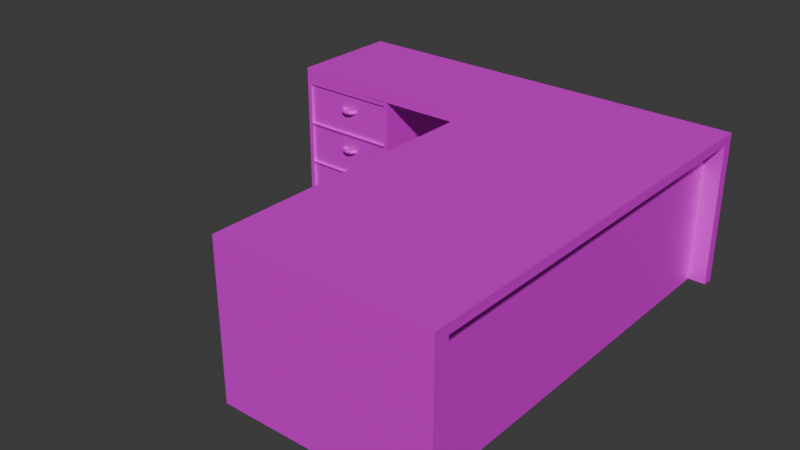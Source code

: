 # Source: desk.blend  (saved by Blender 4.0.36; exported with 4.5.12 LTS)
import bpy
from mathutils import Matrix  # noqa: F401  (used for matrix-valued properties, if any)

bpy.ops.wm.read_factory_settings(use_empty=True)
scene = bpy.context.scene
scene.name = 'Scene'

# ---- collections
col_collection = bpy.data.collections.new('Collection'); scene.collection.children.link(col_collection)

# ---- images (referenced by path relative to the original .blend; pixels are not part of the script)
import os
ASSET_DIR = os.environ.get("B2B_ASSET_DIR", "")  # directory of the original .blend (textures are referenced by path, not embedded)
HERE = os.path.dirname(os.path.abspath(__file__))  # packed textures are extracted next to this script under _unpacked/

def load_image(name, relpath, width, height, colorspace="sRGB"):
    """Load a texture the original file referenced (path relative to the .blend, or extracted next to this script)."""
    p = next((c for c in (os.path.join(HERE, relpath), os.path.join(ASSET_DIR, relpath)) if relpath and os.path.exists(c)), "")
    if p:
        img = bpy.data.images.load(p, check_existing=True)
        img.name = name
    else:  # same state as the original file: an image datablock whose file is absent (Cycles renders it pink)
        img = bpy.data.images.new(name, width, height)
        img.source = "FILE"
        img.filepath = "//" + (relpath or name)
    img.colorspace_settings.name = colorspace
    return img
img_texture = load_image('Texture', 'Texture.png', 1024, 1024, 'sRGB')
img_untitled = load_image('Untitled', 'metallic.png', 1024, 1024, 'sRGB')

# ---- materials (node trees are filled in below, after node groups)
mat_material_001 = bpy.data.materials.new('Material.001')
mat_material_001.use_transparent_shadow = False

# ---- material node trees
mat_material_001.use_nodes = True; mat_material_001.node_tree.nodes.clear()
_N = mat_material_001.node_tree.nodes; _L = mat_material_001.node_tree.links
n0 = _N.new('ShaderNodeOutputMaterial'); n0.name = 'Material Output'; n0.location = (335, 322)
n1 = _N.new('ShaderNodeBsdfPrincipled'); n1.name = 'Principled BSDF'; n1.location = (59, 300)
n1.inputs[3].default_value = 1.45
n2 = _N.new('ShaderNodeTexImage'); n2.name = 'Image Texture'; n2.location = (-453, 386)
n2.image = img_texture
n3 = _N.new('ShaderNodeTexImage'); n3.name = 'Image Texture.001'; n3.location = (-237, 139)
n3.image = img_untitled
_L.new(n1.outputs[0], n0.inputs[0])
_L.new(n2.outputs[0], n1.inputs[0])
_L.new(n3.outputs[0], n1.inputs[1])
n0.is_active_output = True

# ---- world
world_world = bpy.data.worlds.new('World'); scene.world = world_world
world_world.use_nodes = True; world_world.node_tree.nodes.clear()
_N = world_world.node_tree.nodes; _L = world_world.node_tree.links
n0 = _N.new('ShaderNodeOutputWorld'); n0.name = 'World Output'; n0.location = (300, 300)
n1 = _N.new('ShaderNodeBackground'); n1.name = 'Background'; n1.location = (10, 300)
n1.inputs[0].default_value = (0.05088, 0.05088, 0.05088, 1.0)
_L.new(n1.outputs[0], n0.inputs[0])
n0.is_active_output = True
world_world.color = (0.05088, 0.05088, 0.05088)
world_world.use_sun_shadow = False
world_world.sun_shadow_jitter_overblur = 0.0

# ---- meshes
me_cube_001 = bpy.data.meshes.new('Cube.001')
me_cube_001.from_pydata([(-2.716, -1.0, -0.00707), (-2.716, -1.0, 1.993), (-2.716, 0.5113, -0.00707), (-2.716, 0.5113, 1.993), (2.716, -1.0, 1.993), (2.716, 0.5113, -0.00707), (2.716, 0.5113, 1.993), (-0.02171, 0.5113, -0.00707), (-0.02171, 0.5113, 1.993), (-0.02171, -1.0, 1.993), (2.716, -5.109, 1.993), (2.716, -5.109, -0.00707), (-0.02171, -5.109, -0.00707), (-0.02171, -5.109, 1.993), (2.716, 0.3676, 1.87), (2.716, 0.3676, 0.005313), (-0.02171, -0.9995, 1.83), (2.716, -1.052, 1.87), (2.716, -4.913, 1.87), (2.716, -4.913, 0.005313), (2.487, 0.3676, 1.87), (2.487, 0.3676, 0.005313), (2.487, -1.052, 0.005313), (2.487, -1.052, 1.87), (2.487, -4.913, 1.87), (2.487, -4.913, 0.005313), (-0.02171, -4.954, 1.83), (-0.02171, -4.954, 0.004315), (1.033, -1.155, 1.83), (1.033, -4.954, 1.83), (1.033, -4.954, 0.004315), (2.053, -1.155, 1.83), (2.053, -4.954, 1.83), (2.053, -4.954, 0.004315), (2.053, -1.155, 0.004315), (-2.716, -1.0, 1.822), (-2.716, 0.5113, 1.822), (2.716, 0.5113, 1.822), (2.487, 0.3676, 1.711), (-0.02171, 0.5113, 1.822), (2.716, 0.3676, 1.711), (2.487, -1.052, 1.711), (-0.02171, 0.4968, 1.83), (-2.716, 0.4963, 1.822), (2.464, -0.9995, 1.83), (2.464, 0.4968, 1.83), (2.716, -5.109, 1.86), (-0.02171, -5.109, 1.86), (2.716, -4.913, 1.747), (-0.02171, -4.954, 1.709), (2.053, 0.2979, 1.83), (2.053, 0.2979, 0.004315), (-2.688, 0.2979, 1.83), (-2.688, 0.2979, 0.004315), (-1.301, -1.0, -0.00707), (-1.301, -1.0, 1.822), (-1.301, 0.2943, -0.00707), (-1.301, 0.2943, 1.822), (-2.716, 0.5113, 1.212), (-2.716, 0.5113, 0.6027), (2.716, 0.5113, 1.212), (2.716, 0.5113, 0.6027), (2.487, 0.3676, 1.143), (2.487, 0.3676, 0.574), (-0.02171, 0.5113, 1.212), (-0.02171, 0.5113, 0.6027), (2.716, 0.3676, 1.143), (2.716, 0.3676, 0.574), (2.487, -1.052, 1.143), (2.487, -1.052, 0.574), (-2.716, -1.0, 0.6027), (-2.716, -1.0, 1.212), (-1.301, -1.0, 0.6027), (-1.301, -1.0, 1.212), (-1.301, 0.2943, 0.6027), (-1.301, 0.2943, 1.212), (-2.679, -1.0, 1.197), (-2.679, -1.0, 1.775), (-1.337, -1.0, 1.197), (-1.337, -1.0, 1.775), (-2.679, -1.0, 0.04033), (-1.337, -1.0, 0.04033), (-2.679, -1.0, 0.6185), (-1.337, -1.0, 0.6185), (-2.657, -1.0, 1.206), (-2.657, -1.0, 1.765), (-1.359, -1.0, 1.206), (-1.359, -1.0, 1.765), (-2.657, -1.0, 0.6281), (-2.657, -1.0, 1.187), (-1.36, -1.0, 0.6281), (-1.36, -1.0, 1.187), (-2.657, -1.0, 0.04972), (-1.359, -1.0, 0.04972), (-2.657, -1.0, 0.6091), (-1.359, -1.0, 0.6091), (-2.657, -0.9728, 1.206), (-2.657, -0.9728, 1.765), (-1.359, -0.9728, 1.206), (-1.359, -0.9728, 1.765), (-2.657, -0.9728, 0.6281), (-2.657, -0.9728, 1.187), (-1.36, -0.9728, 0.6281), (-1.36, -0.9728, 1.187), (-2.657, -0.9728, 0.04972), (-1.359, -0.9728, 0.04972), (-2.657, -0.9728, 0.6091), (-1.359, -0.9728, 0.6091), (-1.853, -0.9305, 1.536), (-1.857, -0.9305, 1.549), (-1.867, -0.9305, 1.559), (-1.881, -0.9305, 1.563), (-1.894, -0.9305, 1.559), (-1.904, -0.9305, 1.549), (-1.908, -0.9305, 1.536), (-1.904, -0.9305, 1.522), (-1.894, -0.9305, 1.512), (-1.881, -0.9305, 1.508), (-1.867, -0.9305, 1.512), (-1.857, -0.9305, 1.522), (-1.872, -0.8625, 1.536), (-1.875, -0.8644, 1.549), (-1.883, -0.8693, 1.559), (-1.895, -0.8761, 1.563), (-1.907, -0.8829, 1.559), (-1.915, -0.8879, 1.549), (-1.919, -0.8897, 1.536), (-1.915, -0.8879, 1.522), (-1.907, -0.8829, 1.512), (-1.895, -0.8761, 1.508), (-1.883, -0.8693, 1.512), (-1.875, -0.8644, 1.522), (-1.921, -0.8128, 1.536), (-1.923, -0.816, 1.549), (-1.928, -0.8246, 1.559), (-1.935, -0.8364, 1.563), (-1.942, -0.8481, 1.559), (-1.947, -0.8567, 1.549), (-1.948, -0.8599, 1.536), (-1.947, -0.8567, 1.522), (-1.942, -0.8481, 1.512), (-1.935, -0.8364, 1.508), (-1.928, -0.8246, 1.512), (-1.923, -0.816, 1.522), (-1.989, -0.7946, 1.536), (-1.989, -0.7983, 1.549), (-1.989, -0.8082, 1.559), (-1.989, -0.8218, 1.563), (-1.989, -0.8354, 1.559), (-1.989, -0.8453, 1.549), (-1.989, -0.849, 1.536), (-1.989, -0.8453, 1.522), (-1.989, -0.8354, 1.512), (-1.989, -0.8218, 1.508), (-1.989, -0.8082, 1.512), (-1.989, -0.7983, 1.522), (-2.057, -0.8128, 1.536), (-2.055, -0.816, 1.549), (-2.05, -0.8246, 1.559), (-2.044, -0.8364, 1.563), (-2.037, -0.8481, 1.559), (-2.032, -0.8567, 1.549), (-2.03, -0.8599, 1.536), (-2.032, -0.8567, 1.522), (-2.037, -0.8481, 1.512), (-2.044, -0.8364, 1.508), (-2.05, -0.8246, 1.512), (-2.055, -0.816, 1.522), (-2.107, -0.8625, 1.536), (-2.104, -0.8644, 1.549), (-2.095, -0.8693, 1.559), (-2.083, -0.8761, 1.563), (-2.072, -0.8829, 1.559), (-2.063, -0.8879, 1.549), (-2.06, -0.8897, 1.536), (-2.063, -0.8879, 1.522), (-2.072, -0.8829, 1.512), (-2.083, -0.8761, 1.508), (-2.095, -0.8693, 1.512), (-2.104, -0.8644, 1.522), (-2.125, -0.9305, 1.536), (-2.121, -0.9305, 1.549), (-2.111, -0.9305, 1.559), (-2.098, -0.9305, 1.563), (-2.084, -0.9305, 1.559), (-2.074, -0.9305, 1.549), (-2.071, -0.9305, 1.536), (-2.074, -0.9305, 1.522), (-2.084, -0.9305, 1.512), (-2.098, -0.9305, 1.508), (-2.111, -0.9305, 1.512), (-2.121, -0.9305, 1.522), (-2.107, -0.9984, 1.536), (-2.104, -0.9966, 1.549), (-2.095, -0.9916, 1.559), (-2.083, -0.9848, 1.563), (-2.072, -0.978, 1.559), (-2.063, -0.973, 1.549), (-2.06, -0.9712, 1.536), (-2.063, -0.973, 1.522), (-2.072, -0.978, 1.512), (-2.083, -0.9848, 1.508), (-2.095, -0.9916, 1.512), (-2.104, -0.9966, 1.522), (-2.057, -1.048, 1.536), (-2.055, -1.045, 1.549), (-2.05, -1.036, 1.559), (-2.044, -1.025, 1.563), (-2.037, -1.013, 1.559), (-2.032, -1.004, 1.549), (-2.03, -1.001, 1.536), (-2.032, -1.004, 1.522), (-2.037, -1.013, 1.512), (-2.044, -1.025, 1.508), (-2.05, -1.036, 1.512), (-2.055, -1.045, 1.522), (-1.989, -1.066, 1.536), (-1.989, -1.063, 1.549), (-1.989, -1.053, 1.559), (-1.989, -1.039, 1.563), (-1.989, -1.026, 1.559), (-1.989, -1.016, 1.549), (-1.989, -1.012, 1.536), (-1.989, -1.016, 1.522), (-1.989, -1.026, 1.512), (-1.989, -1.039, 1.508), (-1.989, -1.053, 1.512), (-1.989, -1.063, 1.522), (-1.921, -1.048, 1.536), (-1.923, -1.045, 1.549), (-1.928, -1.036, 1.559), (-1.935, -1.025, 1.563), (-1.942, -1.013, 1.559), (-1.947, -1.004, 1.549), (-1.948, -1.001, 1.536), (-1.947, -1.004, 1.522), (-1.942, -1.013, 1.512), (-1.935, -1.025, 1.508), (-1.928, -1.036, 1.512), (-1.923, -1.045, 1.522), (-1.872, -0.9984, 1.536), (-1.875, -0.9966, 1.549), (-1.883, -0.9916, 1.559), (-1.895, -0.9848, 1.563), (-1.907, -0.978, 1.559), (-1.915, -0.973, 1.549), (-1.919, -0.9712, 1.536), (-1.915, -0.973, 1.522), (-1.907, -0.978, 1.512), (-1.895, -0.9848, 1.508), (-1.883, -0.9916, 1.512), (-1.875, -0.9966, 1.522), (-1.853, -0.9305, 0.9647), (-1.857, -0.9305, 0.9783), (-1.867, -0.9305, 0.9882), (-1.881, -0.9305, 0.9918), (-1.894, -0.9305, 0.9882), (-1.904, -0.9305, 0.9783), (-1.908, -0.9305, 0.9647), (-1.904, -0.9305, 0.9511), (-1.894, -0.9305, 0.9411), (-1.881, -0.9305, 0.9375), (-1.867, -0.9305, 0.9411), (-1.857, -0.9305, 0.9511), (-1.872, -0.8625, 0.9647), (-1.875, -0.8644, 0.9783), (-1.883, -0.8693, 0.9882), (-1.895, -0.8761, 0.9918), (-1.907, -0.8829, 0.9882), (-1.915, -0.8879, 0.9783), (-1.919, -0.8897, 0.9647), (-1.915, -0.8879, 0.9511), (-1.907, -0.8829, 0.9411), (-1.895, -0.8761, 0.9375), (-1.883, -0.8693, 0.9411), (-1.875, -0.8644, 0.9511), (-1.921, -0.8128, 0.9647), (-1.923, -0.816, 0.9783), (-1.928, -0.8246, 0.9882), (-1.935, -0.8364, 0.9918), (-1.942, -0.8481, 0.9882), (-1.947, -0.8567, 0.9783), (-1.948, -0.8599, 0.9647), (-1.947, -0.8567, 0.9511), (-1.942, -0.8481, 0.9411), (-1.935, -0.8364, 0.9375), (-1.928, -0.8246, 0.9411), (-1.923, -0.816, 0.9511), (-1.989, -0.7946, 0.9647), (-1.989, -0.7983, 0.9783), (-1.989, -0.8082, 0.9882), (-1.989, -0.8218, 0.9918), (-1.989, -0.8354, 0.9882), (-1.989, -0.8453, 0.9783), (-1.989, -0.849, 0.9647), (-1.989, -0.8453, 0.9511), (-1.989, -0.8354, 0.9411), (-1.989, -0.8218, 0.9375), (-1.989, -0.8082, 0.9411), (-1.989, -0.7983, 0.9511), (-2.057, -0.8128, 0.9647), (-2.055, -0.816, 0.9783), (-2.05, -0.8246, 0.9882), (-2.044, -0.8364, 0.9918), (-2.037, -0.8481, 0.9882), (-2.032, -0.8567, 0.9783), (-2.03, -0.8599, 0.9647), (-2.032, -0.8567, 0.9511), (-2.037, -0.8481, 0.9411), (-2.044, -0.8364, 0.9375), (-2.05, -0.8246, 0.9411), (-2.055, -0.816, 0.9511), (-2.107, -0.8625, 0.9647), (-2.104, -0.8644, 0.9783), (-2.095, -0.8693, 0.9882), (-2.083, -0.8761, 0.9918), (-2.072, -0.8829, 0.9882), (-2.063, -0.8879, 0.9783), (-2.06, -0.8897, 0.9647), (-2.063, -0.8879, 0.9511), (-2.072, -0.8829, 0.9411), (-2.083, -0.8761, 0.9375), (-2.095, -0.8693, 0.9411), (-2.104, -0.8644, 0.9511), (-2.125, -0.9305, 0.9647), (-2.121, -0.9305, 0.9783), (-2.111, -0.9305, 0.9882), (-2.098, -0.9305, 0.9918), (-2.084, -0.9305, 0.9882), (-2.074, -0.9305, 0.9783), (-2.071, -0.9305, 0.9647), (-2.074, -0.9305, 0.9511), (-2.084, -0.9305, 0.9411), (-2.098, -0.9305, 0.9375), (-2.111, -0.9305, 0.9411), (-2.121, -0.9305, 0.9511), (-2.107, -0.9984, 0.9647), (-2.104, -0.9966, 0.9783), (-2.095, -0.9916, 0.9882), (-2.083, -0.9848, 0.9918), (-2.072, -0.978, 0.9882), (-2.063, -0.973, 0.9783), (-2.06, -0.9712, 0.9647), (-2.063, -0.973, 0.9511), (-2.072, -0.978, 0.9411), (-2.083, -0.9848, 0.9375), (-2.095, -0.9916, 0.9411), (-2.104, -0.9966, 0.9511), (-2.057, -1.048, 0.9647), (-2.055, -1.045, 0.9783), (-2.05, -1.036, 0.9882), (-2.044, -1.025, 0.9918), (-2.037, -1.013, 0.9882), (-2.032, -1.004, 0.9783), (-2.03, -1.001, 0.9647), (-2.032, -1.004, 0.9511), (-2.037, -1.013, 0.9411), (-2.044, -1.025, 0.9375), (-2.05, -1.036, 0.9411), (-2.055, -1.045, 0.9511), (-1.989, -1.066, 0.9647), (-1.989, -1.063, 0.9783), (-1.989, -1.053, 0.9882), (-1.989, -1.039, 0.9918), (-1.989, -1.026, 0.9882), (-1.989, -1.016, 0.9783), (-1.989, -1.012, 0.9647), (-1.989, -1.016, 0.9511), (-1.989, -1.026, 0.9411), (-1.989, -1.039, 0.9375), (-1.989, -1.053, 0.9411), (-1.989, -1.063, 0.9511), (-1.921, -1.048, 0.9647), (-1.923, -1.045, 0.9783), (-1.928, -1.036, 0.9882), (-1.935, -1.025, 0.9918), (-1.942, -1.013, 0.9882), (-1.947, -1.004, 0.9783), (-1.948, -1.001, 0.9647), (-1.947, -1.004, 0.9511), (-1.942, -1.013, 0.9411), (-1.935, -1.025, 0.9375), (-1.928, -1.036, 0.9411), (-1.923, -1.045, 0.9511), (-1.872, -0.9984, 0.9647), (-1.875, -0.9966, 0.9783), (-1.883, -0.9916, 0.9882), (-1.895, -0.9848, 0.9918), (-1.907, -0.978, 0.9882), (-1.915, -0.973, 0.9783), (-1.919, -0.9712, 0.9647), (-1.915, -0.973, 0.9511), (-1.907, -0.978, 0.9411), (-1.895, -0.9848, 0.9375), (-1.883, -0.9916, 0.9411), (-1.875, -0.9966, 0.9511), (-1.853, -0.9305, 0.3936), (-1.857, -0.9305, 0.4072), (-1.867, -0.9305, 0.4171), (-1.881, -0.9305, 0.4208), (-1.894, -0.9305, 0.4171), (-1.904, -0.9305, 0.4072), (-1.908, -0.9305, 0.3936), (-1.904, -0.9305, 0.38), (-1.894, -0.9305, 0.3701), (-1.881, -0.9305, 0.3664), (-1.867, -0.9305, 0.3701), (-1.857, -0.9305, 0.38), (-1.872, -0.8625, 0.3936), (-1.875, -0.8644, 0.4072), (-1.883, -0.8693, 0.4171), (-1.895, -0.8761, 0.4208), (-1.907, -0.8829, 0.4171), (-1.915, -0.8879, 0.4072), (-1.919, -0.8897, 0.3936), (-1.915, -0.8879, 0.38), (-1.907, -0.8829, 0.3701), (-1.895, -0.8761, 0.3664), (-1.883, -0.8693, 0.3701), (-1.875, -0.8644, 0.38), (-1.921, -0.8128, 0.3936), (-1.923, -0.816, 0.4072), (-1.928, -0.8246, 0.4171), (-1.935, -0.8364, 0.4208), (-1.942, -0.8481, 0.4171), (-1.947, -0.8567, 0.4072), (-1.948, -0.8599, 0.3936), (-1.947, -0.8567, 0.38), (-1.942, -0.8481, 0.3701), (-1.935, -0.8364, 0.3664), (-1.928, -0.8246, 0.3701), (-1.923, -0.816, 0.38), (-1.989, -0.7946, 0.3936), (-1.989, -0.7983, 0.4072), (-1.989, -0.8082, 0.4171), (-1.989, -0.8218, 0.4208), (-1.989, -0.8354, 0.4171), (-1.989, -0.8453, 0.4072), (-1.989, -0.849, 0.3936), (-1.989, -0.8453, 0.38), (-1.989, -0.8354, 0.3701), (-1.989, -0.8218, 0.3664), (-1.989, -0.8082, 0.3701), (-1.989, -0.7983, 0.38), (-2.057, -0.8128, 0.3936), (-2.055, -0.816, 0.4072), (-2.05, -0.8246, 0.4171), (-2.044, -0.8364, 0.4208), (-2.037, -0.8481, 0.4171), (-2.032, -0.8567, 0.4072), (-2.03, -0.8599, 0.3936), (-2.032, -0.8567, 0.38), (-2.037, -0.8481, 0.3701), (-2.044, -0.8364, 0.3664), (-2.05, -0.8246, 0.3701), (-2.055, -0.816, 0.38), (-2.107, -0.8625, 0.3936), (-2.104, -0.8644, 0.4072), (-2.095, -0.8693, 0.4171), (-2.083, -0.8761, 0.4208), (-2.072, -0.8829, 0.4171), (-2.063, -0.8879, 0.4072), (-2.06, -0.8897, 0.3936), (-2.063, -0.8879, 0.38), (-2.072, -0.8829, 0.3701), (-2.083, -0.8761, 0.3664), (-2.095, -0.8693, 0.3701), (-2.104, -0.8644, 0.38), (-2.125, -0.9305, 0.3936), (-2.121, -0.9305, 0.4072), (-2.111, -0.9305, 0.4171), (-2.098, -0.9305, 0.4208), (-2.084, -0.9305, 0.4171), (-2.074, -0.9305, 0.4072), (-2.071, -0.9305, 0.3936), (-2.074, -0.9305, 0.38), (-2.084, -0.9305, 0.3701), (-2.098, -0.9305, 0.3664), (-2.111, -0.9305, 0.3701), (-2.121, -0.9305, 0.38), (-2.107, -0.9984, 0.3936), (-2.104, -0.9966, 0.4072), (-2.095, -0.9916, 0.4171), (-2.083, -0.9848, 0.4208), (-2.072, -0.978, 0.4171), (-2.063, -0.973, 0.4072), (-2.06, -0.9712, 0.3936), (-2.063, -0.973, 0.38), (-2.072, -0.978, 0.3701), (-2.083, -0.9848, 0.3664), (-2.095, -0.9916, 0.3701), (-2.104, -0.9966, 0.38), (-2.057, -1.048, 0.3936), (-2.055, -1.045, 0.4072), (-2.05, -1.036, 0.4171), (-2.044, -1.025, 0.4208), (-2.037, -1.013, 0.4171), (-2.032, -1.004, 0.4072), (-2.03, -1.001, 0.3936), (-2.032, -1.004, 0.38), (-2.037, -1.013, 0.3701), (-2.044, -1.025, 0.3664), (-2.05, -1.036, 0.3701), (-2.055, -1.045, 0.38), (-1.989, -1.066, 0.3936), (-1.989, -1.063, 0.4072), (-1.989, -1.053, 0.4171), (-1.989, -1.039, 0.4208), (-1.989, -1.026, 0.4171), (-1.989, -1.016, 0.4072), (-1.989, -1.012, 0.3936), (-1.989, -1.016, 0.38), (-1.989, -1.026, 0.3701), (-1.989, -1.039, 0.3664), (-1.989, -1.053, 0.3701), (-1.989, -1.063, 0.38), (-1.921, -1.048, 0.3936), (-1.923, -1.045, 0.4072), (-1.928, -1.036, 0.4171), (-1.935, -1.025, 0.4208), (-1.942, -1.013, 0.4171), (-1.947, -1.004, 0.4072), (-1.948, -1.001, 0.3936), (-1.947, -1.004, 0.38), (-1.942, -1.013, 0.3701), (-1.935, -1.025, 0.3664), (-1.928, -1.036, 0.3701), (-1.923, -1.045, 0.38), (-1.872, -0.9984, 0.3936), (-1.875, -0.9966, 0.4072), (-1.883, -0.9916, 0.4171), (-1.895, -0.9848, 0.4208), (-1.907, -0.978, 0.4171), (-1.915, -0.973, 0.4072), (-1.919, -0.9712, 0.3936), (-1.915, -0.973, 0.38), (-1.907, -0.978, 0.3701), (-1.895, -0.9848, 0.3664), (-1.883, -0.9916, 0.3701), (-1.875, -0.9966, 0.38)], [], [(35, 1, 3, 36), (39, 8, 6, 37), (37, 14, 40), (14, 17, 23, 20), (8, 3, 1, 9), (6, 8, 9, 4), (22, 69, 68, 41, 23, 24, 25), (38, 20, 23, 41), (36, 3, 8, 39), (46, 10, 13, 47), (4, 9, 13, 10), (6, 4, 17, 14), (23, 24, 29, 28), (18, 48, 19, 25, 24), (17, 18, 24, 23), (47, 26, 49), (46, 11, 19, 48), (4, 10, 18, 17), (40, 14, 20, 38), (13, 9, 16, 26), (26, 16, 28, 29), (27, 49, 26, 29, 30), (24, 25, 30, 29), (30, 29, 32, 33), (34, 33, 32, 31), (29, 28, 31, 32), (66, 40, 38, 62), (58, 36, 39, 64), (62, 38, 41, 68), (60, 37, 40, 66), (64, 39, 37, 60), (71, 35, 36, 58), (35, 16, 9, 1), (16, 35, 43, 42), (16, 42, 45, 44), (28, 16, 44, 23), (10, 46, 18), (12, 47, 49, 27), (11, 46, 47, 12), (34, 31, 50, 51), (51, 50, 52, 53), (35, 71, 76, 77), (72, 54, 56, 74), (55, 73, 75, 57), (73, 72, 74, 75), (72, 73, 78, 83), (55, 35, 77, 79), (0, 70, 59, 2), (70, 71, 58, 59), (7, 65, 61, 5), (65, 64, 60, 61), (5, 61, 67, 15), (61, 60, 66, 67), (21, 63, 69, 22), (63, 62, 68, 69), (2, 59, 65, 7), (59, 58, 64, 65), (15, 67, 63, 21), (67, 66, 62, 63), (80, 81, 93, 92), (78, 79, 87, 86), (76, 82, 88, 89), (71, 70, 82, 76), (0, 54, 81, 80), (73, 55, 79, 78), (54, 72, 83, 81), (70, 0, 80, 82), (86, 87, 99, 98), (76, 78, 86, 84), (79, 77, 85, 87), (77, 76, 84, 85), (93, 95, 107, 105), (78, 76, 89, 91), (82, 83, 90, 88), (83, 78, 91, 90), (88, 90, 102, 100), (81, 83, 95, 93), (82, 80, 92, 94), (83, 82, 94, 95), (97, 96, 98, 99), (101, 100, 102, 103), (106, 104, 105, 107), (89, 88, 100, 101), (95, 94, 106, 107), (87, 85, 97, 99), (90, 91, 103, 102), (92, 93, 105, 104), (84, 86, 98, 96), (91, 89, 101, 103), (94, 92, 104, 106), (85, 84, 96, 97), (108, 120, 121, 109), (109, 121, 122, 110), (110, 122, 123, 111), (111, 123, 124, 112), (112, 124, 125, 113), (113, 125, 126, 114), (114, 126, 127, 115), (115, 127, 128, 116), (116, 128, 129, 117), (117, 129, 130, 118), (118, 130, 131, 119), (119, 131, 120, 108), (120, 132, 133, 121), (121, 133, 134, 122), (122, 134, 135, 123), (123, 135, 136, 124), (124, 136, 137, 125), (125, 137, 138, 126), (126, 138, 139, 127), (127, 139, 140, 128), (128, 140, 141, 129), (129, 141, 142, 130), (130, 142, 143, 131), (131, 143, 132, 120), (132, 144, 145, 133), (133, 145, 146, 134), (134, 146, 147, 135), (135, 147, 148, 136), (136, 148, 149, 137), (137, 149, 150, 138), (138, 150, 151, 139), (139, 151, 152, 140), (140, 152, 153, 141), (141, 153, 154, 142), (142, 154, 155, 143), (143, 155, 144, 132), (144, 156, 157, 145), (145, 157, 158, 146), (146, 158, 159, 147), (147, 159, 160, 148), (148, 160, 161, 149), (149, 161, 162, 150), (150, 162, 163, 151), (151, 163, 164, 152), (152, 164, 165, 153), (153, 165, 166, 154), (154, 166, 167, 155), (155, 167, 156, 144), (156, 168, 169, 157), (157, 169, 170, 158), (158, 170, 171, 159), (159, 171, 172, 160), (160, 172, 173, 161), (161, 173, 174, 162), (162, 174, 175, 163), (163, 175, 176, 164), (164, 176, 177, 165), (165, 177, 178, 166), (166, 178, 179, 167), (167, 179, 168, 156), (168, 180, 181, 169), (169, 181, 182, 170), (170, 182, 183, 171), (171, 183, 184, 172), (172, 184, 185, 173), (173, 185, 186, 174), (174, 186, 187, 175), (175, 187, 188, 176), (176, 188, 189, 177), (177, 189, 190, 178), (178, 190, 191, 179), (179, 191, 180, 168), (180, 192, 193, 181), (181, 193, 194, 182), (182, 194, 195, 183), (183, 195, 196, 184), (184, 196, 197, 185), (185, 197, 198, 186), (186, 198, 199, 187), (187, 199, 200, 188), (188, 200, 201, 189), (189, 201, 202, 190), (190, 202, 203, 191), (191, 203, 192, 180), (192, 204, 205, 193), (193, 205, 206, 194), (194, 206, 207, 195), (195, 207, 208, 196), (196, 208, 209, 197), (197, 209, 210, 198), (198, 210, 211, 199), (199, 211, 212, 200), (200, 212, 213, 201), (201, 213, 214, 202), (202, 214, 215, 203), (203, 215, 204, 192), (204, 216, 217, 205), (205, 217, 218, 206), (206, 218, 219, 207), (207, 219, 220, 208), (208, 220, 221, 209), (209, 221, 222, 210), (210, 222, 223, 211), (211, 223, 224, 212), (212, 224, 225, 213), (213, 225, 226, 214), (214, 226, 227, 215), (215, 227, 216, 204), (216, 228, 229, 217), (217, 229, 230, 218), (218, 230, 231, 219), (219, 231, 232, 220), (220, 232, 233, 221), (221, 233, 234, 222), (222, 234, 235, 223), (223, 235, 236, 224), (224, 236, 237, 225), (225, 237, 238, 226), (226, 238, 239, 227), (227, 239, 228, 216), (228, 240, 241, 229), (229, 241, 242, 230), (230, 242, 243, 231), (231, 243, 244, 232), (232, 244, 245, 233), (233, 245, 246, 234), (234, 246, 247, 235), (235, 247, 248, 236), (236, 248, 249, 237), (237, 249, 250, 238), (238, 250, 251, 239), (239, 251, 240, 228), (240, 108, 109, 241), (241, 109, 110, 242), (242, 110, 111, 243), (243, 111, 112, 244), (244, 112, 113, 245), (245, 113, 114, 246), (246, 114, 115, 247), (247, 115, 116, 248), (248, 116, 117, 249), (249, 117, 118, 250), (250, 118, 119, 251), (251, 119, 108, 240), (252, 264, 265, 253), (253, 265, 266, 254), (254, 266, 267, 255), (255, 267, 268, 256), (256, 268, 269, 257), (257, 269, 270, 258), (258, 270, 271, 259), (259, 271, 272, 260), (260, 272, 273, 261), (261, 273, 274, 262), (262, 274, 275, 263), (263, 275, 264, 252), (264, 276, 277, 265), (265, 277, 278, 266), (266, 278, 279, 267), (267, 279, 280, 268), (268, 280, 281, 269), (269, 281, 282, 270), (270, 282, 283, 271), (271, 283, 284, 272), (272, 284, 285, 273), (273, 285, 286, 274), (274, 286, 287, 275), (275, 287, 276, 264), (276, 288, 289, 277), (277, 289, 290, 278), (278, 290, 291, 279), (279, 291, 292, 280), (280, 292, 293, 281), (281, 293, 294, 282), (282, 294, 295, 283), (283, 295, 296, 284), (284, 296, 297, 285), (285, 297, 298, 286), (286, 298, 299, 287), (287, 299, 288, 276), (288, 300, 301, 289), (289, 301, 302, 290), (290, 302, 303, 291), (291, 303, 304, 292), (292, 304, 305, 293), (293, 305, 306, 294), (294, 306, 307, 295), (295, 307, 308, 296), (296, 308, 309, 297), (297, 309, 310, 298), (298, 310, 311, 299), (299, 311, 300, 288), (300, 312, 313, 301), (301, 313, 314, 302), (302, 314, 315, 303), (303, 315, 316, 304), (304, 316, 317, 305), (305, 317, 318, 306), (306, 318, 319, 307), (307, 319, 320, 308), (308, 320, 321, 309), (309, 321, 322, 310), (310, 322, 323, 311), (311, 323, 312, 300), (312, 324, 325, 313), (313, 325, 326, 314), (314, 326, 327, 315), (315, 327, 328, 316), (316, 328, 329, 317), (317, 329, 330, 318), (318, 330, 331, 319), (319, 331, 332, 320), (320, 332, 333, 321), (321, 333, 334, 322), (322, 334, 335, 323), (323, 335, 324, 312), (324, 336, 337, 325), (325, 337, 338, 326), (326, 338, 339, 327), (327, 339, 340, 328), (328, 340, 341, 329), (329, 341, 342, 330), (330, 342, 343, 331), (331, 343, 344, 332), (332, 344, 345, 333), (333, 345, 346, 334), (334, 346, 347, 335), (335, 347, 336, 324), (336, 348, 349, 337), (337, 349, 350, 338), (338, 350, 351, 339), (339, 351, 352, 340), (340, 352, 353, 341), (341, 353, 354, 342), (342, 354, 355, 343), (343, 355, 356, 344), (344, 356, 357, 345), (345, 357, 358, 346), (346, 358, 359, 347), (347, 359, 348, 336), (348, 360, 361, 349), (349, 361, 362, 350), (350, 362, 363, 351), (351, 363, 364, 352), (352, 364, 365, 353), (353, 365, 366, 354), (354, 366, 367, 355), (355, 367, 368, 356), (356, 368, 369, 357), (357, 369, 370, 358), (358, 370, 371, 359), (359, 371, 360, 348), (360, 372, 373, 361), (361, 373, 374, 362), (362, 374, 375, 363), (363, 375, 376, 364), (364, 376, 377, 365), (365, 377, 378, 366), (366, 378, 379, 367), (367, 379, 380, 368), (368, 380, 381, 369), (369, 381, 382, 370), (370, 382, 383, 371), (371, 383, 372, 360), (372, 384, 385, 373), (373, 385, 386, 374), (374, 386, 387, 375), (375, 387, 388, 376), (376, 388, 389, 377), (377, 389, 390, 378), (378, 390, 391, 379), (379, 391, 392, 380), (380, 392, 393, 381), (381, 393, 394, 382), (382, 394, 395, 383), (383, 395, 384, 372), (384, 252, 253, 385), (385, 253, 254, 386), (386, 254, 255, 387), (387, 255, 256, 388), (388, 256, 257, 389), (389, 257, 258, 390), (390, 258, 259, 391), (391, 259, 260, 392), (392, 260, 261, 393), (393, 261, 262, 394), (394, 262, 263, 395), (395, 263, 252, 384), (396, 408, 409, 397), (397, 409, 410, 398), (398, 410, 411, 399), (399, 411, 412, 400), (400, 412, 413, 401), (401, 413, 414, 402), (402, 414, 415, 403), (403, 415, 416, 404), (404, 416, 417, 405), (405, 417, 418, 406), (406, 418, 419, 407), (407, 419, 408, 396), (408, 420, 421, 409), (409, 421, 422, 410), (410, 422, 423, 411), (411, 423, 424, 412), (412, 424, 425, 413), (413, 425, 426, 414), (414, 426, 427, 415), (415, 427, 428, 416), (416, 428, 429, 417), (417, 429, 430, 418), (418, 430, 431, 419), (419, 431, 420, 408), (420, 432, 433, 421), (421, 433, 434, 422), (422, 434, 435, 423), (423, 435, 436, 424), (424, 436, 437, 425), (425, 437, 438, 426), (426, 438, 439, 427), (427, 439, 440, 428), (428, 440, 441, 429), (429, 441, 442, 430), (430, 442, 443, 431), (431, 443, 432, 420), (432, 444, 445, 433), (433, 445, 446, 434), (434, 446, 447, 435), (435, 447, 448, 436), (436, 448, 449, 437), (437, 449, 450, 438), (438, 450, 451, 439), (439, 451, 452, 440), (440, 452, 453, 441), (441, 453, 454, 442), (442, 454, 455, 443), (443, 455, 444, 432), (444, 456, 457, 445), (445, 457, 458, 446), (446, 458, 459, 447), (447, 459, 460, 448), (448, 460, 461, 449), (449, 461, 462, 450), (450, 462, 463, 451), (451, 463, 464, 452), (452, 464, 465, 453), (453, 465, 466, 454), (454, 466, 467, 455), (455, 467, 456, 444), (456, 468, 469, 457), (457, 469, 470, 458), (458, 470, 471, 459), (459, 471, 472, 460), (460, 472, 473, 461), (461, 473, 474, 462), (462, 474, 475, 463), (463, 475, 476, 464), (464, 476, 477, 465), (465, 477, 478, 466), (466, 478, 479, 467), (467, 479, 468, 456), (468, 480, 481, 469), (469, 481, 482, 470), (470, 482, 483, 471), (471, 483, 484, 472), (472, 484, 485, 473), (473, 485, 486, 474), (474, 486, 487, 475), (475, 487, 488, 476), (476, 488, 489, 477), (477, 489, 490, 478), (478, 490, 491, 479), (479, 491, 480, 468), (480, 492, 493, 481), (481, 493, 494, 482), (482, 494, 495, 483), (483, 495, 496, 484), (484, 496, 497, 485), (485, 497, 498, 486), (486, 498, 499, 487), (487, 499, 500, 488), (488, 500, 501, 489), (489, 501, 502, 490), (490, 502, 503, 491), (491, 503, 492, 480), (492, 504, 505, 493), (493, 505, 506, 494), (494, 506, 507, 495), (495, 507, 508, 496), (496, 508, 509, 497), (497, 509, 510, 498), (498, 510, 511, 499), (499, 511, 512, 500), (500, 512, 513, 501), (501, 513, 514, 502), (502, 514, 515, 503), (503, 515, 504, 492), (504, 516, 517, 505), (505, 517, 518, 506), (506, 518, 519, 507), (507, 519, 520, 508), (508, 520, 521, 509), (509, 521, 522, 510), (510, 522, 523, 511), (511, 523, 524, 512), (512, 524, 525, 513), (513, 525, 526, 514), (514, 526, 527, 515), (515, 527, 516, 504), (516, 528, 529, 517), (517, 529, 530, 518), (518, 530, 531, 519), (519, 531, 532, 520), (520, 532, 533, 521), (521, 533, 534, 522), (522, 534, 535, 523), (523, 535, 536, 524), (524, 536, 537, 525), (525, 537, 538, 526), (526, 538, 539, 527), (527, 539, 528, 516), (528, 396, 397, 529), (529, 397, 398, 530), (530, 398, 399, 531), (531, 399, 400, 532), (532, 400, 401, 533), (533, 401, 402, 534), (534, 402, 403, 535), (535, 403, 404, 536), (536, 404, 405, 537), (537, 405, 406, 538), (538, 406, 407, 539), (539, 407, 396, 528), (26, 47, 13), (14, 37, 6), (18, 46, 48)])
_uv = me_cube_001.uv_layers.new(name='UVMap')
_uv.uv.foreach_set('vector', [0.153, 0.818, 0.153, 0.8059, 0.2602, 0.8059, 0.2602, 0.818, 0.5739, 0.6017, 0.5617, 0.6017, 0.5617, 0.4074, 0.5739, 0.4074, 0.4182, 0.8063, 0.4148, 0.7961, 0.4261, 0.7961, 0.4061, 0.3845, 0.4061, 0.2838, 0.4223, 0.2838, 0.4223, 0.3845, 0.1981, 0.4057, 0.00686, 0.4057, 0.00686, 0.2985, 0.1981, 0.2985, 0.3923, 0.4057, 0.1981, 0.4057, 0.1981, 0.2985, 0.3923, 0.2985, 0.1392, 0.6935, 0.09888, 0.6935, 0.05852, 0.6935, 0.01816, 0.6935, 0.00686, 0.6935, 0.00686, 0.4195, 0.1392, 0.4195, 0.01816, 0.7942, 0.00686, 0.7942, 0.00686, 0.6935, 0.01816, 0.6935, 0.5739, 0.7929, 0.5617, 0.7929, 0.5617, 0.6017, 0.5739, 0.6017, 0.7268, 0.9519, 0.7174, 0.9519, 0.7174, 0.7576, 0.7268, 0.7576, 0.3923, 0.2985, 0.1981, 0.2985, 0.1981, 0.00686, 0.3923, 0.00686, 0.4061, 0.8063, 0.4061, 0.6991, 0.4148, 0.6954, 0.4148, 0.7961, 0.4223, 0.2838, 0.4223, 0.009771, 0.5255, 0.00686, 0.5255, 0.2765, 0.8607, 0.4074, 0.8695, 0.4074, 0.9931, 0.4074, 0.9931, 0.4237, 0.8607, 0.4237, 0.4061, 0.2838, 0.4061, 0.009771, 0.4223, 0.009771, 0.4223, 0.2838, 0.8147, 0.2985, 0.8169, 0.2875, 0.8254, 0.2875, 0.4155, 0.4074, 0.548, 0.4074, 0.5471, 0.4214, 0.4235, 0.4214, 0.4061, 0.6991, 0.4061, 0.4074, 0.4148, 0.4214, 0.4148, 0.6954, 0.3221, 0.4308, 0.3221, 0.4195, 0.3383, 0.4195, 0.3383, 0.4308, 0.8053, 0.2985, 0.8053, 0.006898, 0.8169, 0.00686, 0.8169, 0.2875, 0.6004, 0.00686, 0.6004, 0.2875, 0.5255, 0.2765, 0.5255, 0.00686, 0.9931, 0.6017, 0.8722, 0.6017, 0.8636, 0.6017, 0.8636, 0.5268, 0.9931, 0.5268, 0.8607, 0.4237, 0.9931, 0.4237, 0.9931, 0.5268, 0.8636, 0.5268, 0.9931, 0.5268, 0.8636, 0.5268, 0.8636, 0.4545, 0.9931, 0.4545, 0.2825, 0.5226, 0.2825, 0.7922, 0.153, 0.7922, 0.153, 0.5226, 0.5255, 0.00686, 0.5255, 0.2765, 0.4531, 0.2765, 0.4531, 0.00686, 0.3221, 0.4711, 0.3221, 0.4308, 0.3383, 0.4308, 0.3383, 0.4711, 0.6171, 0.7929, 0.5739, 0.7929, 0.5739, 0.6017, 0.6171, 0.6017, 0.05852, 0.7942, 0.01816, 0.7942, 0.01816, 0.6935, 0.05852, 0.6935, 0.4615, 0.8063, 0.4182, 0.8063, 0.4261, 0.7961, 0.4664, 0.7961, 0.6171, 0.6017, 0.5739, 0.6017, 0.5739, 0.4074, 0.6171, 0.4074, 0.153, 0.8613, 0.153, 0.818, 0.2602, 0.818, 0.2602, 0.8613, 0.3084, 0.4195, 0.3078, 0.6107, 0.2962, 0.6107, 0.2962, 0.4195, 0.6004, 0.2875, 0.7916, 0.2875, 0.7916, 0.3937, 0.6004, 0.3937, 0.6004, 0.2875, 0.6004, 0.3937, 0.4239, 0.3937, 0.4239, 0.2875, 0.5255, 0.2765, 0.6004, 0.2875, 0.4239, 0.2875, 0.4223, 0.2838, 0.4061, 0.4074, 0.4155, 0.4074, 0.4148, 0.4214, 0.9472, 0.2985, 0.8147, 0.2985, 0.8254, 0.2875, 0.9464, 0.2875, 0.8594, 0.9519, 0.7268, 0.9519, 0.7268, 0.7576, 0.8594, 0.7576, 0.2825, 0.5226, 0.153, 0.5226, 0.153, 0.4195, 0.2825, 0.4195, 0.847, 0.7439, 0.7174, 0.7439, 0.7174, 0.4074, 0.847, 0.4074, 0.3744, 0.8059, 0.3744, 0.8492, 0.3718, 0.8503, 0.3718, 0.8093, 0.3881, 0.7109, 0.3881, 0.7542, 0.2962, 0.7542, 0.2962, 0.7109, 0.3881, 0.6244, 0.3881, 0.6677, 0.2962, 0.6677, 0.2962, 0.6244, 0.3881, 0.6677, 0.3881, 0.7109, 0.2962, 0.7109, 0.2962, 0.6677, 0.2739, 0.8925, 0.2739, 0.8492, 0.2765, 0.8503, 0.2765, 0.8914, 0.2739, 0.8059, 0.3744, 0.8059, 0.3718, 0.8093, 0.2765, 0.8093, 0.153, 0.9479, 0.153, 0.9046, 0.2602, 0.9046, 0.2602, 0.9479, 0.153, 0.9046, 0.153, 0.8613, 0.2602, 0.8613, 0.2602, 0.9046, 0.7037, 0.6017, 0.6604, 0.6017, 0.6604, 0.4074, 0.7037, 0.4074, 0.6604, 0.6017, 0.6171, 0.6017, 0.6171, 0.4074, 0.6604, 0.4074, 0.548, 0.8063, 0.5047, 0.8063, 0.5068, 0.7961, 0.5471, 0.7961, 0.5047, 0.8063, 0.4615, 0.8063, 0.4664, 0.7961, 0.5068, 0.7961, 0.1392, 0.7942, 0.09888, 0.7942, 0.09888, 0.6935, 0.1392, 0.6935, 0.09888, 0.7942, 0.05852, 0.7942, 0.05852, 0.6935, 0.09888, 0.6935, 0.7037, 0.7929, 0.6604, 0.7929, 0.6604, 0.6017, 0.7037, 0.6017, 0.6604, 0.7929, 0.6171, 0.7929, 0.6171, 0.6017, 0.6604, 0.6017, 0.3221, 0.5518, 0.3221, 0.5115, 0.3383, 0.5115, 0.3383, 0.5518, 0.3221, 0.5115, 0.3221, 0.4711, 0.3383, 0.4711, 0.3383, 0.5115, 0.3718, 0.9324, 0.2765, 0.9324, 0.2781, 0.9317, 0.3702, 0.9317, 0.2765, 0.8503, 0.2765, 0.8093, 0.2781, 0.81, 0.2781, 0.8497, 0.3718, 0.8503, 0.3718, 0.8914, 0.3702, 0.8907, 0.3702, 0.851, 0.3744, 0.8492, 0.3744, 0.8925, 0.3718, 0.8914, 0.3718, 0.8503, 0.3744, 0.9358, 0.2739, 0.9358, 0.2765, 0.9324, 0.3718, 0.9324, 0.2739, 0.8492, 0.2739, 0.8059, 0.2765, 0.8093, 0.2765, 0.8503, 0.2739, 0.9358, 0.2739, 0.8925, 0.2765, 0.8914, 0.2765, 0.9324, 0.3744, 0.8925, 0.3744, 0.9358, 0.3718, 0.9324, 0.3718, 0.8914, 0.3833, 0.565, 0.3833, 0.5253, 0.3852, 0.5253, 0.3852, 0.565, 0.3718, 0.8503, 0.2765, 0.8503, 0.2781, 0.8497, 0.3702, 0.8497, 0.2765, 0.8093, 0.3718, 0.8093, 0.3702, 0.81, 0.2781, 0.81, 0.3718, 0.8093, 0.3718, 0.8503, 0.3702, 0.8497, 0.3702, 0.81, 0.352, 0.565, 0.352, 0.5253, 0.3539, 0.5253, 0.3539, 0.565, 0.2765, 0.8503, 0.3718, 0.8503, 0.3702, 0.851, 0.2781, 0.851, 0.3718, 0.8914, 0.2765, 0.8914, 0.2781, 0.8907, 0.3702, 0.8907, 0.2765, 0.8914, 0.2765, 0.8503, 0.2781, 0.851, 0.2781, 0.8907, 0.892, 0.7075, 0.892, 0.6154, 0.8939, 0.6154, 0.8939, 0.7075, 0.2765, 0.9324, 0.2765, 0.8914, 0.2781, 0.892, 0.2781, 0.9317, 0.3718, 0.8914, 0.3718, 0.9324, 0.3702, 0.9317, 0.3702, 0.892, 0.2765, 0.8914, 0.3718, 0.8914, 0.3702, 0.892, 0.2781, 0.892, 0.5617, 0.8066, 0.6014, 0.8066, 0.6014, 0.8988, 0.5617, 0.8988, 0.6152, 0.8066, 0.6548, 0.8066, 0.6548, 0.8987, 0.6152, 0.8987, 0.352, 0.4195, 0.3917, 0.4195, 0.3917, 0.5116, 0.352, 0.5116, 0.8072, 0.3122, 0.8072, 0.3519, 0.8053, 0.3519, 0.8053, 0.3122, 0.8626, 0.6154, 0.8626, 0.7076, 0.8607, 0.7076, 0.8607, 0.6154, 0.8783, 0.6154, 0.8783, 0.7076, 0.8763, 0.7076, 0.8763, 0.6154, 0.8209, 0.3519, 0.8209, 0.3122, 0.8229, 0.3122, 0.8229, 0.3519, 0.8731, 0.8497, 0.8731, 0.7576, 0.875, 0.7576, 0.875, 0.8497, 0.8887, 0.8497, 0.8887, 0.7576, 0.8907, 0.7576, 0.8907, 0.8497, 0.39, 0.8059, 0.39, 0.898, 0.3881, 0.898, 0.3881, 0.8059, 0.3696, 0.5253, 0.3696, 0.565, 0.3677, 0.565, 0.3677, 0.5253, 0.324, 0.5656, 0.324, 0.6053, 0.3221, 0.6053, 0.3221, 0.5656, 0.00853, 0.8163, 0.00853, 0.8211, 0.007566, 0.821, 0.007566, 0.8163, 0.007566, 0.8163, 0.007566, 0.821, 0.00686, 0.8207, 0.00686, 0.8163, 0.3693, 0.5891, 0.3676, 0.5932, 0.3668, 0.5927, 0.3683, 0.589, 0.3683, 0.589, 0.3668, 0.5927, 0.366, 0.5921, 0.3673, 0.5888, 0.8366, 0.3398, 0.8366, 0.3364, 0.8373, 0.3368, 0.8373, 0.3398, 0.8373, 0.3398, 0.8373, 0.3368, 0.8382, 0.3369, 0.8382, 0.3398, 0.8382, 0.3398, 0.8382, 0.3369, 0.8392, 0.3368, 0.8392, 0.3398, 0.8392, 0.3398, 0.8392, 0.3368, 0.8399, 0.3364, 0.8399, 0.3398, 0.3608, 0.7781, 0.3621, 0.7813, 0.3613, 0.7819, 0.3598, 0.7782, 0.3598, 0.7782, 0.3613, 0.7819, 0.3605, 0.7825, 0.3589, 0.7783, 0.3589, 0.7783, 0.3605, 0.7825, 0.36, 0.7829, 0.3582, 0.7784, 0.009494, 0.8163, 0.009494, 0.821, 0.00853, 0.8211, 0.00853, 0.8163, 0.00853, 0.8211, 0.00853, 0.8247, 0.007566, 0.8244, 0.007566, 0.821, 0.3682, 0.5937, 0.3643, 0.5967, 0.3641, 0.596, 0.3676, 0.5932, 0.3676, 0.5932, 0.3641, 0.596, 0.3637, 0.5951, 0.3668, 0.5927, 0.3668, 0.5927, 0.3637, 0.5951, 0.3633, 0.5943, 0.366, 0.5921, 0.366, 0.5921, 0.3633, 0.5943, 0.363, 0.5936, 0.3655, 0.5917, 0.8373, 0.3368, 0.8373, 0.3346, 0.8382, 0.3348, 0.8382, 0.3369, 0.4241, 0.8303, 0.4241, 0.8282, 0.4251, 0.8283, 0.4251, 0.8305, 0.3626, 0.7809, 0.3651, 0.7828, 0.3648, 0.7835, 0.3621, 0.7813, 0.3621, 0.7813, 0.3648, 0.7835, 0.3644, 0.7843, 0.3613, 0.7819, 0.3613, 0.7819, 0.3644, 0.7843, 0.364, 0.7852, 0.3605, 0.7825, 0.3605, 0.7825, 0.364, 0.7852, 0.3638, 0.7859, 0.36, 0.7829, 0.009494, 0.821, 0.009494, 0.8244, 0.00853, 0.8247, 0.00853, 0.8211, 0.0903, 0.808, 0.0903, 0.8128, 0.08934, 0.8128, 0.08934, 0.8081, 0.3643, 0.5967, 0.3595, 0.5974, 0.3596, 0.5967, 0.3641, 0.596, 0.3641, 0.596, 0.3596, 0.5967, 0.3597, 0.5957, 0.3637, 0.5951, 0.3637, 0.5951, 0.3597, 0.5957, 0.3598, 0.5948, 0.3633, 0.5943, 0.3633, 0.5943, 0.3598, 0.5948, 0.3599, 0.5941, 0.363, 0.5936, 0.4231, 0.8283, 0.4231, 0.8253, 0.4241, 0.8253, 0.4241, 0.8282, 0.4241, 0.8282, 0.4241, 0.8253, 0.4251, 0.8253, 0.4251, 0.8283, 0.3651, 0.7828, 0.3682, 0.7833, 0.3683, 0.784, 0.3648, 0.7835, 0.3648, 0.7835, 0.3683, 0.784, 0.3684, 0.7849, 0.3644, 0.7843, 0.3644, 0.7843, 0.3684, 0.7849, 0.3685, 0.7859, 0.364, 0.7852, 0.09197, 0.8084, 0.09197, 0.8128, 0.09126, 0.8128, 0.09126, 0.8081, 0.09126, 0.8081, 0.09126, 0.8128, 0.0903, 0.8128, 0.0903, 0.808, 0.0903, 0.8128, 0.0903, 0.8176, 0.08934, 0.8175, 0.08934, 0.8128, 0.08934, 0.8128, 0.08934, 0.8175, 0.08863, 0.8171, 0.08863, 0.8128, 0.3596, 0.5967, 0.3555, 0.595, 0.356, 0.5942, 0.3597, 0.5957, 0.3597, 0.5957, 0.356, 0.5942, 0.3566, 0.5935, 0.3598, 0.5948, 0.3598, 0.5948, 0.3566, 0.5935, 0.357, 0.5929, 0.3599, 0.5941, 0.4231, 0.8253, 0.4231, 0.8223, 0.4241, 0.8224, 0.4241, 0.8253, 0.4241, 0.8253, 0.4241, 0.8224, 0.4251, 0.8223, 0.4251, 0.8253, 0.3682, 0.7833, 0.3711, 0.7821, 0.3715, 0.7827, 0.3683, 0.784, 0.3683, 0.784, 0.3715, 0.7827, 0.3721, 0.7834, 0.3684, 0.7849, 0.3684, 0.7849, 0.3721, 0.7834, 0.3727, 0.7842, 0.3685, 0.7859, 0.09197, 0.8128, 0.09197, 0.8171, 0.09126, 0.8175, 0.09126, 0.8128, 0.09126, 0.8128, 0.09126, 0.8175, 0.0903, 0.8176, 0.0903, 0.8128, 0.0903, 0.8176, 0.0903, 0.8211, 0.08934, 0.8209, 0.08934, 0.8175, 0.355, 0.5956, 0.352, 0.5918, 0.3527, 0.5915, 0.3555, 0.595, 0.3555, 0.595, 0.3527, 0.5915, 0.3536, 0.5911, 0.356, 0.5942, 0.356, 0.5942, 0.3536, 0.5911, 0.3544, 0.5907, 0.3566, 0.5935, 0.3566, 0.5935, 0.3544, 0.5907, 0.3551, 0.5905, 0.357, 0.5929, 0.5014, 0.8305, 0.5014, 0.8283, 0.5023, 0.8282, 0.5023, 0.8303, 0.4241, 0.8224, 0.4241, 0.8203, 0.4251, 0.82, 0.4251, 0.8223, 0.3711, 0.7821, 0.373, 0.7797, 0.3737, 0.7799, 0.3715, 0.7827, 0.3715, 0.7827, 0.3737, 0.7799, 0.3746, 0.7803, 0.3721, 0.7834, 0.3721, 0.7834, 0.3746, 0.7803, 0.3754, 0.7807, 0.3727, 0.7842, 0.3727, 0.7842, 0.3754, 0.7807, 0.3761, 0.781, 0.3731, 0.7848, 0.09126, 0.8175, 0.09126, 0.8209, 0.0903, 0.8211, 0.0903, 0.8176, 0.1074, 0.808, 0.1074, 0.8128, 0.1064, 0.8128, 0.1064, 0.8081, 0.1064, 0.8081, 0.1064, 0.8128, 0.1057, 0.8128, 0.1057, 0.8084, 0.3527, 0.5915, 0.352, 0.587, 0.353, 0.5872, 0.3536, 0.5911, 0.3536, 0.5911, 0.353, 0.5872, 0.3539, 0.5873, 0.3544, 0.5907, 0.3544, 0.5907, 0.3539, 0.5873, 0.3546, 0.5874, 0.3551, 0.5905, 0.5014, 0.8283, 0.5014, 0.8253, 0.5023, 0.8253, 0.5023, 0.8282, 0.5023, 0.8282, 0.5023, 0.8253, 0.5033, 0.8253, 0.5033, 0.8283, 0.373, 0.7797, 0.3735, 0.7766, 0.3742, 0.7765, 0.3737, 0.7799, 0.3737, 0.7799, 0.3742, 0.7765, 0.3751, 0.7764, 0.3746, 0.7803, 0.3746, 0.7803, 0.3751, 0.7764, 0.3761, 0.7763, 0.3754, 0.7807, 0.109, 0.8084, 0.109, 0.8128, 0.1083, 0.8128, 0.1083, 0.8081, 0.1083, 0.8081, 0.1083, 0.8128, 0.1074, 0.8128, 0.1074, 0.808, 0.1074, 0.8128, 0.1074, 0.8176, 0.1064, 0.8175, 0.1064, 0.8128, 0.1064, 0.8128, 0.1064, 0.8175, 0.1057, 0.8171, 0.1057, 0.8128, 0.352, 0.587, 0.3537, 0.5829, 0.3545, 0.5835, 0.353, 0.5872, 0.353, 0.5872, 0.3545, 0.5835, 0.3552, 0.584, 0.3539, 0.5873, 0.3539, 0.5873, 0.3552, 0.584, 0.3558, 0.5844, 0.3546, 0.5874, 0.5014, 0.8253, 0.5014, 0.8223, 0.5023, 0.8224, 0.5023, 0.8253, 0.5023, 0.8253, 0.5023, 0.8224, 0.5033, 0.8223, 0.5033, 0.8253, 0.3735, 0.7766, 0.3723, 0.7737, 0.3729, 0.7732, 0.3742, 0.7765, 0.3742, 0.7765, 0.3729, 0.7732, 0.3737, 0.7727, 0.3751, 0.7764, 0.3751, 0.7764, 0.3737, 0.7727, 0.3744, 0.7721, 0.3761, 0.7763, 0.109, 0.8128, 0.109, 0.8171, 0.1083, 0.8175, 0.1083, 0.8128, 0.1083, 0.8128, 0.1083, 0.8175, 0.1074, 0.8176, 0.1074, 0.8128, 0.1074, 0.8176, 0.1074, 0.8211, 0.1064, 0.8209, 0.1064, 0.8175, 0.3531, 0.5825, 0.3569, 0.5794, 0.3572, 0.5801, 0.3537, 0.5829, 0.3537, 0.5829, 0.3572, 0.5801, 0.3576, 0.581, 0.3545, 0.5835, 0.3545, 0.5835, 0.3576, 0.581, 0.358, 0.5819, 0.3552, 0.584, 0.3552, 0.584, 0.358, 0.5819, 0.3582, 0.5825, 0.3558, 0.5844, 0.5014, 0.8223, 0.5014, 0.82, 0.5023, 0.8203, 0.5023, 0.8224, 0.5023, 0.8224, 0.5023, 0.8203, 0.5033, 0.82, 0.5033, 0.8223, 0.3723, 0.7737, 0.3699, 0.7717, 0.3701, 0.7711, 0.3729, 0.7732, 0.3729, 0.7732, 0.3701, 0.7711, 0.3705, 0.7702, 0.3737, 0.7727, 0.3737, 0.7727, 0.3705, 0.7702, 0.3709, 0.7693, 0.3744, 0.7721, 0.3744, 0.7721, 0.3709, 0.7693, 0.3712, 0.7686, 0.375, 0.7717, 0.03886, 0.8244, 0.03886, 0.821, 0.03983, 0.8211, 0.03983, 0.8247, 0.03983, 0.8211, 0.03983, 0.8163, 0.04079, 0.8163, 0.04079, 0.821, 0.3569, 0.5794, 0.3617, 0.5787, 0.3616, 0.5794, 0.3572, 0.5801, 0.3572, 0.5801, 0.3616, 0.5794, 0.3615, 0.5804, 0.3576, 0.581, 0.3576, 0.581, 0.3615, 0.5804, 0.3614, 0.5814, 0.358, 0.5819, 0.358, 0.5819, 0.3614, 0.5814, 0.3613, 0.5821, 0.3582, 0.5825, 0.8373, 0.3205, 0.8373, 0.3175, 0.8382, 0.3175, 0.8382, 0.3204, 0.8382, 0.3204, 0.8382, 0.3175, 0.8392, 0.3175, 0.8392, 0.3205, 0.8392, 0.3205, 0.8392, 0.3175, 0.8399, 0.3175, 0.8399, 0.3209, 0.3701, 0.7711, 0.3667, 0.7706, 0.3666, 0.7696, 0.3705, 0.7702, 0.3705, 0.7702, 0.3666, 0.7696, 0.3665, 0.7686, 0.3709, 0.7693, 0.3709, 0.7693, 0.3665, 0.7686, 0.3664, 0.7679, 0.3712, 0.7686, 0.03886, 0.821, 0.03886, 0.8163, 0.03983, 0.8163, 0.03983, 0.8211, 0.03983, 0.8163, 0.03983, 0.8115, 0.04079, 0.8116, 0.04079, 0.8163, 0.3617, 0.5787, 0.3662, 0.5805, 0.3658, 0.5811, 0.3616, 0.5794, 0.3616, 0.5794, 0.3658, 0.5811, 0.3652, 0.5819, 0.3615, 0.5804, 0.3615, 0.5804, 0.3652, 0.5819, 0.3647, 0.5826, 0.3614, 0.5814, 0.8366, 0.3175, 0.8366, 0.3141, 0.8373, 0.3145, 0.8373, 0.3175, 0.8373, 0.3175, 0.8373, 0.3145, 0.8382, 0.3146, 0.8382, 0.3175, 0.8382, 0.3175, 0.8382, 0.3146, 0.8392, 0.3145, 0.8392, 0.3175, 0.8392, 0.3175, 0.8392, 0.3145, 0.8399, 0.3141, 0.8399, 0.3175, 0.3667, 0.7706, 0.3634, 0.7719, 0.3629, 0.7711, 0.3666, 0.7696, 0.3666, 0.7696, 0.3629, 0.7711, 0.3623, 0.7703, 0.3665, 0.7686, 0.3665, 0.7686, 0.3623, 0.7703, 0.3619, 0.7697, 0.3664, 0.7679, 0.03886, 0.8163, 0.03886, 0.8116, 0.03983, 0.8115, 0.03983, 0.8163, 0.00853, 0.808, 0.00853, 0.8115, 0.007566, 0.8116, 0.007566, 0.8082, 0.3662, 0.5805, 0.3693, 0.5843, 0.3686, 0.5846, 0.3658, 0.5811, 0.3658, 0.5811, 0.3686, 0.5846, 0.3677, 0.585, 0.3652, 0.5819, 0.3652, 0.5819, 0.3677, 0.585, 0.3668, 0.5854, 0.3647, 0.5826, 0.3647, 0.5826, 0.3668, 0.5854, 0.3662, 0.5857, 0.3642, 0.5832, 0.8373, 0.3145, 0.8373, 0.3122, 0.8382, 0.3125, 0.8382, 0.3146, 0.8382, 0.3146, 0.8382, 0.3125, 0.8392, 0.3122, 0.8392, 0.3145, 0.3639, 0.7724, 0.3619, 0.7749, 0.3613, 0.7746, 0.3634, 0.7719, 0.3634, 0.7719, 0.3613, 0.7746, 0.3604, 0.7742, 0.3629, 0.7711, 0.3629, 0.7711, 0.3604, 0.7742, 0.3595, 0.7738, 0.3623, 0.7703, 0.3623, 0.7703, 0.3595, 0.7738, 0.3589, 0.7736, 0.3619, 0.7697, 0.03886, 0.8116, 0.03886, 0.8082, 0.03983, 0.808, 0.03983, 0.8115, 0.00853, 0.8115, 0.00853, 0.8163, 0.007566, 0.8163, 0.007566, 0.8116, 0.007566, 0.8116, 0.007566, 0.8163, 0.00686, 0.8163, 0.00686, 0.812, 0.3686, 0.5846, 0.3693, 0.5891, 0.3683, 0.589, 0.3677, 0.585, 0.3677, 0.585, 0.3683, 0.589, 0.3673, 0.5888, 0.3668, 0.5854, 0.8366, 0.3432, 0.8366, 0.3398, 0.8373, 0.3398, 0.8373, 0.3428, 0.8373, 0.3428, 0.8373, 0.3398, 0.8382, 0.3398, 0.8382, 0.3427, 0.8382, 0.3427, 0.8382, 0.3398, 0.8392, 0.3398, 0.8392, 0.3428, 0.8392, 0.3428, 0.8392, 0.3398, 0.8399, 0.3398, 0.8399, 0.3432, 0.3613, 0.7746, 0.3608, 0.7781, 0.3598, 0.7782, 0.3604, 0.7742, 0.3604, 0.7742, 0.3598, 0.7782, 0.3589, 0.7783, 0.3595, 0.7738, 0.3595, 0.7738, 0.3589, 0.7783, 0.3582, 0.7784, 0.3589, 0.7736, 0.009494, 0.8116, 0.009494, 0.8163, 0.00853, 0.8163, 0.00853, 0.8115, 0.385, 0.5871, 0.385, 0.5919, 0.384, 0.5918, 0.384, 0.5871, 0.384, 0.5871, 0.384, 0.5918, 0.3833, 0.5914, 0.3833, 0.5871, 0.3135, 0.7783, 0.3118, 0.7824, 0.311, 0.7819, 0.3125, 0.7782, 0.3125, 0.7782, 0.311, 0.7819, 0.3103, 0.7813, 0.3116, 0.7781, 0.8369, 0.3709, 0.8369, 0.3675, 0.8376, 0.3678, 0.8376, 0.3709, 0.8376, 0.3709, 0.8376, 0.3678, 0.8386, 0.368, 0.8386, 0.3709, 0.8386, 0.3709, 0.8386, 0.368, 0.8396, 0.3678, 0.8396, 0.3709, 0.8396, 0.3709, 0.8396, 0.3678, 0.8403, 0.3675, 0.8403, 0.3709, 0.8079, 0.3757, 0.8092, 0.379, 0.8084, 0.3796, 0.8069, 0.3759, 0.8069, 0.3759, 0.8084, 0.3796, 0.8076, 0.3801, 0.806, 0.376, 0.806, 0.376, 0.8076, 0.3801, 0.8071, 0.3806, 0.8053, 0.376, 0.386, 0.5871, 0.386, 0.5918, 0.385, 0.5919, 0.385, 0.5871, 0.385, 0.5919, 0.385, 0.5954, 0.384, 0.5952, 0.384, 0.5918, 0.3124, 0.7829, 0.3086, 0.7859, 0.3083, 0.7852, 0.3118, 0.7824, 0.3118, 0.7824, 0.3083, 0.7852, 0.3079, 0.7843, 0.311, 0.7819, 0.311, 0.7819, 0.3079, 0.7843, 0.3075, 0.7835, 0.3103, 0.7813, 0.3103, 0.7813, 0.3075, 0.7835, 0.3072, 0.7828, 0.3097, 0.7809, 0.8376, 0.3678, 0.8376, 0.3656, 0.8386, 0.3659, 0.8386, 0.368, 0.471, 0.8303, 0.471, 0.8282, 0.472, 0.8283, 0.472, 0.8305, 0.8098, 0.3786, 0.8122, 0.3805, 0.8119, 0.3812, 0.8092, 0.379, 0.8092, 0.379, 0.8119, 0.3812, 0.8116, 0.382, 0.8084, 0.3796, 0.8084, 0.3796, 0.8116, 0.382, 0.8112, 0.3829, 0.8076, 0.3801, 0.8076, 0.3801, 0.8112, 0.3829, 0.8109, 0.3836, 0.8071, 0.3806, 0.386, 0.5918, 0.386, 0.5952, 0.385, 0.5954, 0.385, 0.5919, 0.05618, 0.808, 0.05618, 0.8128, 0.05522, 0.8128, 0.05522, 0.8081, 0.3086, 0.7859, 0.3038, 0.7866, 0.3038, 0.7859, 0.3083, 0.7852, 0.3083, 0.7852, 0.3038, 0.7859, 0.304, 0.7849, 0.3079, 0.7843, 0.3079, 0.7843, 0.304, 0.7849, 0.3041, 0.784, 0.3075, 0.7835, 0.3075, 0.7835, 0.3041, 0.784, 0.3042, 0.7833, 0.3072, 0.7828, 0.4701, 0.8283, 0.4701, 0.8253, 0.471, 0.8253, 0.471, 0.8282, 0.471, 0.8282, 0.471, 0.8253, 0.472, 0.8253, 0.472, 0.8283, 0.8122, 0.3805, 0.8153, 0.381, 0.8154, 0.3817, 0.8119, 0.3812, 0.8119, 0.3812, 0.8154, 0.3817, 0.8155, 0.3826, 0.8116, 0.382, 0.8116, 0.382, 0.8155, 0.3826, 0.8156, 0.3836, 0.8112, 0.3829, 0.05785, 0.8084, 0.05785, 0.8128, 0.05715, 0.8128, 0.05715, 0.8081, 0.05715, 0.8081, 0.05715, 0.8128, 0.05618, 0.8128, 0.05618, 0.808, 0.05618, 0.8128, 0.05618, 0.8176, 0.05522, 0.8175, 0.05522, 0.8128, 0.05522, 0.8128, 0.05522, 0.8175, 0.05451, 0.8171, 0.05451, 0.8128, 0.3038, 0.7859, 0.2997, 0.7842, 0.3002, 0.7834, 0.304, 0.7849, 0.304, 0.7849, 0.3002, 0.7834, 0.3008, 0.7827, 0.3041, 0.784, 0.3041, 0.784, 0.3008, 0.7827, 0.3012, 0.7821, 0.3042, 0.7833, 0.4701, 0.8253, 0.4701, 0.8223, 0.471, 0.8224, 0.471, 0.8253, 0.471, 0.8253, 0.471, 0.8224, 0.472, 0.8223, 0.472, 0.8253, 0.8153, 0.381, 0.8182, 0.3798, 0.8186, 0.3804, 0.8154, 0.3817, 0.8154, 0.3817, 0.8186, 0.3804, 0.8192, 0.3811, 0.8155, 0.3826, 0.8155, 0.3826, 0.8192, 0.3811, 0.8198, 0.3819, 0.8156, 0.3836, 0.05785, 0.8128, 0.05785, 0.8171, 0.05715, 0.8175, 0.05715, 0.8128, 0.05715, 0.8128, 0.05715, 0.8175, 0.05618, 0.8176, 0.05618, 0.8128, 0.05618, 0.8176, 0.05618, 0.8211, 0.05522, 0.8209, 0.05522, 0.8175, 0.2993, 0.7848, 0.2962, 0.781, 0.2969, 0.7807, 0.2997, 0.7842, 0.2997, 0.7842, 0.2969, 0.7807, 0.2978, 0.7803, 0.3002, 0.7834, 0.3002, 0.7834, 0.2978, 0.7803, 0.2987, 0.7799, 0.3008, 0.7827, 0.3008, 0.7827, 0.2987, 0.7799, 0.2993, 0.7797, 0.3012, 0.7821, 0.4388, 0.8305, 0.4388, 0.8283, 0.4397, 0.8282, 0.4397, 0.8303, 0.471, 0.8224, 0.471, 0.8203, 0.472, 0.82, 0.472, 0.8223, 0.8182, 0.3798, 0.8202, 0.3773, 0.8208, 0.3776, 0.8186, 0.3804, 0.8186, 0.3804, 0.8208, 0.3776, 0.8217, 0.378, 0.8192, 0.3811, 0.8192, 0.3811, 0.8217, 0.378, 0.8226, 0.3784, 0.8198, 0.3819, 0.8198, 0.3819, 0.8226, 0.3784, 0.8232, 0.3787, 0.8202, 0.3825, 0.05715, 0.8175, 0.05715, 0.8209, 0.05618, 0.8211, 0.05618, 0.8176, 0.4077, 0.82, 0.4077, 0.8249, 0.4068, 0.8249, 0.4068, 0.8202, 0.4068, 0.8202, 0.4068, 0.8249, 0.4061, 0.8249, 0.4061, 0.8205, 0.2969, 0.7807, 0.2962, 0.7763, 0.2972, 0.7764, 0.2978, 0.7803, 0.2978, 0.7803, 0.2972, 0.7764, 0.2982, 0.7765, 0.2987, 0.7799, 0.2987, 0.7799, 0.2982, 0.7765, 0.2989, 0.7766, 0.2993, 0.7797, 0.4388, 0.8283, 0.4388, 0.8253, 0.4397, 0.8253, 0.4397, 0.8282, 0.4397, 0.8282, 0.4397, 0.8253, 0.4407, 0.8253, 0.4407, 0.8283, 0.8202, 0.3773, 0.8206, 0.3742, 0.8213, 0.3742, 0.8208, 0.3776, 0.8208, 0.3776, 0.8213, 0.3742, 0.8223, 0.3741, 0.8217, 0.378, 0.8217, 0.378, 0.8223, 0.3741, 0.8232, 0.3739, 0.8226, 0.3784, 0.4094, 0.8205, 0.4094, 0.8249, 0.4087, 0.8249, 0.4087, 0.8202, 0.4087, 0.8202, 0.4087, 0.8249, 0.4077, 0.8249, 0.4077, 0.82, 0.4077, 0.8249, 0.4077, 0.8297, 0.4068, 0.8296, 0.4068, 0.8249, 0.4068, 0.8249, 0.4068, 0.8296, 0.4061, 0.8292, 0.4061, 0.8249, 0.2962, 0.7763, 0.2979, 0.7721, 0.2987, 0.7727, 0.2972, 0.7764, 0.2972, 0.7764, 0.2987, 0.7727, 0.2994, 0.7732, 0.2982, 0.7765, 0.2982, 0.7765, 0.2994, 0.7732, 0.3, 0.7737, 0.2989, 0.7766, 0.4388, 0.8253, 0.4388, 0.8223, 0.4397, 0.8224, 0.4397, 0.8253, 0.4397, 0.8253, 0.4397, 0.8224, 0.4407, 0.8223, 0.4407, 0.8253, 0.8206, 0.3742, 0.8194, 0.3713, 0.82, 0.3709, 0.8213, 0.3742, 0.8213, 0.3742, 0.82, 0.3709, 0.8208, 0.3703, 0.8223, 0.3741, 0.8223, 0.3741, 0.8208, 0.3703, 0.8216, 0.3698, 0.8232, 0.3739, 0.4094, 0.8249, 0.4094, 0.8292, 0.4087, 0.8296, 0.4087, 0.8249, 0.4087, 0.8249, 0.4087, 0.8296, 0.4077, 0.8297, 0.4077, 0.8249, 0.4077, 0.8297, 0.4077, 0.8332, 0.4068, 0.833, 0.4068, 0.8296, 0.2973, 0.7717, 0.3011, 0.7686, 0.3014, 0.7693, 0.2979, 0.7721, 0.2979, 0.7721, 0.3014, 0.7693, 0.3018, 0.7702, 0.2987, 0.7727, 0.2987, 0.7727, 0.3018, 0.7702, 0.3022, 0.7711, 0.2994, 0.7732, 0.2994, 0.7732, 0.3022, 0.7711, 0.3025, 0.7717, 0.3, 0.7737, 0.4388, 0.8223, 0.4388, 0.82, 0.4397, 0.8203, 0.4397, 0.8224, 0.4397, 0.8224, 0.4397, 0.8203, 0.4407, 0.82, 0.4407, 0.8223, 0.8194, 0.3713, 0.817, 0.3694, 0.8173, 0.3688, 0.82, 0.3709, 0.82, 0.3709, 0.8173, 0.3688, 0.8177, 0.3679, 0.8208, 0.3703, 0.8208, 0.3703, 0.8177, 0.3679, 0.818, 0.367, 0.8216, 0.3698, 0.8216, 0.3698, 0.818, 0.367, 0.8183, 0.3663, 0.8221, 0.3693, 0.3898, 0.7844, 0.3898, 0.781, 0.3908, 0.7811, 0.3908, 0.7846, 0.3908, 0.7811, 0.3908, 0.7763, 0.3917, 0.7763, 0.3917, 0.781, 0.3011, 0.7686, 0.306, 0.7679, 0.3059, 0.7686, 0.3014, 0.7693, 0.3014, 0.7693, 0.3059, 0.7686, 0.3058, 0.7696, 0.3018, 0.7702, 0.3018, 0.7702, 0.3058, 0.7696, 0.3056, 0.7706, 0.3022, 0.7711, 0.3022, 0.7711, 0.3056, 0.7706, 0.3056, 0.7713, 0.3025, 0.7717, 0.5348, 0.8283, 0.5348, 0.8253, 0.5357, 0.8253, 0.5357, 0.8282, 0.5357, 0.8282, 0.5357, 0.8253, 0.5367, 0.8253, 0.5367, 0.8283, 0.5367, 0.8283, 0.5367, 0.8253, 0.5374, 0.8253, 0.5374, 0.8287, 0.8173, 0.3688, 0.8138, 0.3683, 0.8137, 0.3673, 0.8177, 0.3679, 0.8177, 0.3679, 0.8137, 0.3673, 0.8136, 0.3663, 0.818, 0.367, 0.818, 0.367, 0.8136, 0.3663, 0.8135, 0.3656, 0.8183, 0.3663, 0.3898, 0.781, 0.3898, 0.7763, 0.3908, 0.7763, 0.3908, 0.7811, 0.3908, 0.7763, 0.3908, 0.7715, 0.3917, 0.7716, 0.3917, 0.7763, 0.306, 0.7679, 0.3105, 0.7697, 0.31, 0.7703, 0.3059, 0.7686, 0.3059, 0.7686, 0.31, 0.7703, 0.3095, 0.7711, 0.3058, 0.7696, 0.3058, 0.7696, 0.3095, 0.7711, 0.3089, 0.7719, 0.3056, 0.7706, 0.5341, 0.8253, 0.5341, 0.8219, 0.5348, 0.8223, 0.5348, 0.8253, 0.5348, 0.8253, 0.5348, 0.8223, 0.5357, 0.8224, 0.5357, 0.8253, 0.5357, 0.8253, 0.5357, 0.8224, 0.5367, 0.8223, 0.5367, 0.8253, 0.5367, 0.8253, 0.5367, 0.8223, 0.5374, 0.8219, 0.5374, 0.8253, 0.8138, 0.3683, 0.8106, 0.3695, 0.81, 0.3688, 0.8137, 0.3673, 0.8137, 0.3673, 0.81, 0.3688, 0.8094, 0.368, 0.8136, 0.3663, 0.8136, 0.3663, 0.8094, 0.368, 0.809, 0.3674, 0.8135, 0.3656, 0.3898, 0.7763, 0.3898, 0.7716, 0.3908, 0.7715, 0.3908, 0.7763, 0.385, 0.5787, 0.385, 0.5823, 0.384, 0.5824, 0.384, 0.579, 0.3105, 0.7697, 0.3135, 0.7736, 0.3128, 0.7738, 0.31, 0.7703, 0.31, 0.7703, 0.3128, 0.7738, 0.3119, 0.7742, 0.3095, 0.7711, 0.3095, 0.7711, 0.3119, 0.7742, 0.3111, 0.7746, 0.3089, 0.7719, 0.3089, 0.7719, 0.3111, 0.7746, 0.3104, 0.7749, 0.3085, 0.7724, 0.5348, 0.8223, 0.5348, 0.82, 0.5357, 0.8203, 0.5357, 0.8224, 0.5357, 0.8224, 0.5357, 0.8203, 0.5367, 0.82, 0.5367, 0.8223, 0.811, 0.3701, 0.809, 0.3726, 0.8084, 0.3723, 0.8106, 0.3695, 0.8106, 0.3695, 0.8084, 0.3723, 0.8075, 0.3719, 0.81, 0.3688, 0.81, 0.3688, 0.8075, 0.3719, 0.8066, 0.3715, 0.8094, 0.368, 0.8094, 0.368, 0.8066, 0.3715, 0.806, 0.3712, 0.809, 0.3674, 0.3898, 0.7716, 0.3898, 0.7682, 0.3908, 0.7679, 0.3908, 0.7715, 0.385, 0.5823, 0.385, 0.5871, 0.384, 0.5871, 0.384, 0.5824, 0.384, 0.5824, 0.384, 0.5871, 0.3833, 0.5871, 0.3833, 0.5827, 0.3128, 0.7738, 0.3135, 0.7783, 0.3125, 0.7782, 0.3119, 0.7742, 0.3119, 0.7742, 0.3125, 0.7782, 0.3116, 0.7781, 0.3111, 0.7746, 0.8369, 0.3742, 0.8369, 0.3709, 0.8376, 0.3709, 0.8376, 0.3739, 0.8376, 0.3739, 0.8376, 0.3709, 0.8386, 0.3709, 0.8386, 0.3738, 0.8386, 0.3738, 0.8386, 0.3709, 0.8396, 0.3709, 0.8396, 0.3739, 0.8396, 0.3739, 0.8396, 0.3709, 0.8403, 0.3709, 0.8403, 0.3742, 0.8084, 0.3723, 0.8079, 0.3757, 0.8069, 0.3759, 0.8075, 0.3719, 0.8075, 0.3719, 0.8069, 0.3759, 0.806, 0.376, 0.8066, 0.3715, 0.8066, 0.3715, 0.806, 0.376, 0.8053, 0.376, 0.806, 0.3712, 0.386, 0.5824, 0.386, 0.5871, 0.385, 0.5871, 0.385, 0.5823, 0.7019, 0.815, 0.7019, 0.8198, 0.7009, 0.8197, 0.7009, 0.815, 0.7009, 0.815, 0.7009, 0.8197, 0.7002, 0.8193, 0.7002, 0.815, 0.3444, 0.7783, 0.3428, 0.7824, 0.342, 0.7819, 0.3435, 0.7782, 0.3435, 0.7782, 0.342, 0.7819, 0.3412, 0.7813, 0.3425, 0.7781, 0.1057, 0.8401, 0.1057, 0.8367, 0.1064, 0.8371, 0.1064, 0.8401, 0.1064, 0.8401, 0.1064, 0.8371, 0.1074, 0.8372, 0.1074, 0.8401, 0.1074, 0.8401, 0.1074, 0.8372, 0.1083, 0.8371, 0.1083, 0.8401, 0.1083, 0.8401, 0.1083, 0.8371, 0.109, 0.8367, 0.109, 0.8401, 0.6712, 0.8168, 0.6725, 0.82, 0.6717, 0.8206, 0.6702, 0.8169, 0.6702, 0.8169, 0.6717, 0.8206, 0.6709, 0.8212, 0.6692, 0.817, 0.6692, 0.817, 0.6709, 0.8212, 0.6703, 0.8216, 0.6685, 0.8171, 0.7028, 0.815, 0.7028, 0.8197, 0.7019, 0.8198, 0.7019, 0.815, 0.7019, 0.8198, 0.7019, 0.8233, 0.7009, 0.8231, 0.7009, 0.8197, 0.3433, 0.7829, 0.3395, 0.7859, 0.3392, 0.7852, 0.3428, 0.7824, 0.3428, 0.7824, 0.3392, 0.7852, 0.3389, 0.7843, 0.342, 0.7819, 0.342, 0.7819, 0.3389, 0.7843, 0.3385, 0.7835, 0.3412, 0.7813, 0.3412, 0.7813, 0.3385, 0.7835, 0.3382, 0.7828, 0.3407, 0.7809, 0.1064, 0.8371, 0.1064, 0.8349, 0.1074, 0.8351, 0.1074, 0.8372, 0.4867, 0.8303, 0.4867, 0.8282, 0.4877, 0.8283, 0.4877, 0.8305, 0.673, 0.8196, 0.6755, 0.8215, 0.6752, 0.8222, 0.6725, 0.82, 0.6725, 0.82, 0.6752, 0.8222, 0.6748, 0.8231, 0.6717, 0.8206, 0.6717, 0.8206, 0.6748, 0.8231, 0.6744, 0.8239, 0.6709, 0.8212, 0.6709, 0.8212, 0.6744, 0.8239, 0.6742, 0.8246, 0.6703, 0.8216, 0.7028, 0.8197, 0.7028, 0.8231, 0.7019, 0.8233, 0.7019, 0.8198, 0.07324, 0.808, 0.07324, 0.8128, 0.07228, 0.8128, 0.07228, 0.8081, 0.3395, 0.7859, 0.3347, 0.7866, 0.3348, 0.7859, 0.3392, 0.7852, 0.3392, 0.7852, 0.3348, 0.7859, 0.3349, 0.7849, 0.3389, 0.7843, 0.3389, 0.7843, 0.3349, 0.7849, 0.335, 0.784, 0.3385, 0.7835, 0.3385, 0.7835, 0.335, 0.784, 0.3351, 0.7833, 0.3382, 0.7828, 0.4857, 0.8283, 0.4857, 0.8253, 0.4867, 0.8253, 0.4867, 0.8282, 0.4867, 0.8282, 0.4867, 0.8253, 0.4877, 0.8253, 0.4877, 0.8283, 0.6755, 0.8215, 0.6786, 0.822, 0.6787, 0.8227, 0.6752, 0.8222, 0.6752, 0.8222, 0.6787, 0.8227, 0.6788, 0.8236, 0.6748, 0.8231, 0.6748, 0.8231, 0.6788, 0.8236, 0.6789, 0.8246, 0.6744, 0.8239, 0.07491, 0.8084, 0.07491, 0.8128, 0.07421, 0.8128, 0.07421, 0.8081, 0.07421, 0.8081, 0.07421, 0.8128, 0.07324, 0.8128, 0.07324, 0.808, 0.07324, 0.8128, 0.07324, 0.8176, 0.07228, 0.8175, 0.07228, 0.8128, 0.07228, 0.8128, 0.07228, 0.8175, 0.07157, 0.8171, 0.07157, 0.8128, 0.3348, 0.7859, 0.3306, 0.7842, 0.3312, 0.7834, 0.3349, 0.7849, 0.3349, 0.7849, 0.3312, 0.7834, 0.3318, 0.7827, 0.335, 0.784, 0.335, 0.784, 0.3318, 0.7827, 0.3322, 0.7821, 0.3351, 0.7833, 0.4857, 0.8253, 0.4857, 0.8223, 0.4867, 0.8224, 0.4867, 0.8253, 0.4867, 0.8253, 0.4867, 0.8224, 0.4877, 0.8223, 0.4877, 0.8253, 0.6786, 0.822, 0.6815, 0.8208, 0.6819, 0.8214, 0.6787, 0.8227, 0.6787, 0.8227, 0.6819, 0.8214, 0.6825, 0.8222, 0.6788, 0.8236, 0.6788, 0.8236, 0.6825, 0.8222, 0.6831, 0.8229, 0.6789, 0.8246, 0.07491, 0.8128, 0.07491, 0.8171, 0.07421, 0.8175, 0.07421, 0.8128, 0.07421, 0.8128, 0.07421, 0.8175, 0.07324, 0.8176, 0.07324, 0.8128, 0.07324, 0.8176, 0.07324, 0.8211, 0.07228, 0.8209, 0.07228, 0.8175, 0.3302, 0.7848, 0.3272, 0.781, 0.3278, 0.7807, 0.3306, 0.7842, 0.3306, 0.7842, 0.3278, 0.7807, 0.3287, 0.7803, 0.3312, 0.7834, 0.3312, 0.7834, 0.3287, 0.7803, 0.3296, 0.7799, 0.3318, 0.7827, 0.3318, 0.7827, 0.3296, 0.7799, 0.3303, 0.7797, 0.3322, 0.7821, 0.4544, 0.8305, 0.4544, 0.8283, 0.4554, 0.8282, 0.4554, 0.8303, 0.4867, 0.8224, 0.4867, 0.8203, 0.4877, 0.82, 0.4877, 0.8223, 0.6815, 0.8208, 0.6834, 0.8184, 0.6841, 0.8186, 0.6819, 0.8214, 0.6819, 0.8214, 0.6841, 0.8186, 0.6849, 0.819, 0.6825, 0.8222, 0.6825, 0.8222, 0.6849, 0.819, 0.6858, 0.8194, 0.6831, 0.8229, 0.6831, 0.8229, 0.6858, 0.8194, 0.6865, 0.8197, 0.6835, 0.8235, 0.07421, 0.8175, 0.07421, 0.8209, 0.07324, 0.8211, 0.07324, 0.8176, 0.1244, 0.808, 0.1244, 0.8128, 0.1235, 0.8128, 0.1235, 0.8081, 0.1235, 0.8081, 0.1235, 0.8128, 0.1228, 0.8128, 0.1228, 0.8084, 0.3278, 0.7807, 0.3272, 0.7763, 0.3282, 0.7764, 0.3287, 0.7803, 0.3287, 0.7803, 0.3282, 0.7764, 0.3291, 0.7765, 0.3296, 0.7799, 0.3296, 0.7799, 0.3291, 0.7765, 0.3298, 0.7766, 0.3303, 0.7797, 0.4544, 0.8283, 0.4544, 0.8253, 0.4554, 0.8253, 0.4554, 0.8282, 0.4554, 0.8282, 0.4554, 0.8253, 0.4564, 0.8253, 0.4564, 0.8283, 0.6834, 0.8184, 0.6839, 0.8153, 0.6846, 0.8152, 0.6841, 0.8186, 0.6841, 0.8186, 0.6846, 0.8152, 0.6855, 0.8151, 0.6849, 0.819, 0.6849, 0.819, 0.6855, 0.8151, 0.6865, 0.815, 0.6858, 0.8194, 0.1261, 0.8084, 0.1261, 0.8128, 0.1254, 0.8128, 0.1254, 0.8081, 0.1254, 0.8081, 0.1254, 0.8128, 0.1244, 0.8128, 0.1244, 0.808, 0.1244, 0.8128, 0.1244, 0.8176, 0.1235, 0.8175, 0.1235, 0.8128, 0.1235, 0.8128, 0.1235, 0.8175, 0.1228, 0.8171, 0.1228, 0.8128, 0.3272, 0.7763, 0.3289, 0.7721, 0.3296, 0.7727, 0.3282, 0.7764, 0.3282, 0.7764, 0.3296, 0.7727, 0.3304, 0.7732, 0.3291, 0.7765, 0.3291, 0.7765, 0.3304, 0.7732, 0.331, 0.7737, 0.3298, 0.7766, 0.4544, 0.8253, 0.4544, 0.8223, 0.4554, 0.8224, 0.4554, 0.8253, 0.4554, 0.8253, 0.4554, 0.8224, 0.4564, 0.8223, 0.4564, 0.8253, 0.6839, 0.8153, 0.6827, 0.8124, 0.6833, 0.8119, 0.6846, 0.8152, 0.6846, 0.8152, 0.6833, 0.8119, 0.684, 0.8114, 0.6855, 0.8151, 0.6855, 0.8151, 0.684, 0.8114, 0.6848, 0.8108, 0.6865, 0.815, 0.1261, 0.8128, 0.1261, 0.8171, 0.1254, 0.8175, 0.1254, 0.8128, 0.1254, 0.8128, 0.1254, 0.8175, 0.1244, 0.8176, 0.1244, 0.8128, 0.1244, 0.8176, 0.1244, 0.8211, 0.1235, 0.8209, 0.1235, 0.8175, 0.3283, 0.7717, 0.3321, 0.7686, 0.3324, 0.7693, 0.3289, 0.7721, 0.3289, 0.7721, 0.3324, 0.7693, 0.3328, 0.7702, 0.3296, 0.7727, 0.3296, 0.7727, 0.3328, 0.7702, 0.3331, 0.7711, 0.3304, 0.7732, 0.3304, 0.7732, 0.3331, 0.7711, 0.3334, 0.7717, 0.331, 0.7737, 0.4544, 0.8223, 0.4544, 0.82, 0.4554, 0.8203, 0.4554, 0.8224, 0.4554, 0.8224, 0.4554, 0.8203, 0.4564, 0.82, 0.4564, 0.8223, 0.6827, 0.8124, 0.6803, 0.8104, 0.6805, 0.8098, 0.6833, 0.8119, 0.6833, 0.8119, 0.6805, 0.8098, 0.6809, 0.8089, 0.684, 0.8114, 0.684, 0.8114, 0.6809, 0.8089, 0.6813, 0.808, 0.6848, 0.8108, 0.6848, 0.8108, 0.6813, 0.808, 0.6816, 0.8073, 0.6854, 0.8104, 0.02321, 0.8244, 0.02321, 0.821, 0.02418, 0.8211, 0.02418, 0.8247, 0.02418, 0.8211, 0.02418, 0.8163, 0.02514, 0.8163, 0.02514, 0.821, 0.3321, 0.7686, 0.3369, 0.7679, 0.3368, 0.7686, 0.3324, 0.7693, 0.3324, 0.7693, 0.3368, 0.7686, 0.3367, 0.7696, 0.3328, 0.7702, 0.3328, 0.7702, 0.3367, 0.7696, 0.3366, 0.7706, 0.3331, 0.7711, 0.3331, 0.7711, 0.3366, 0.7706, 0.3365, 0.7713, 0.3334, 0.7717, 0.5177, 0.8283, 0.5177, 0.8253, 0.5187, 0.8253, 0.5187, 0.8282, 0.5187, 0.8282, 0.5187, 0.8253, 0.5197, 0.8253, 0.5197, 0.8283, 0.5197, 0.8283, 0.5197, 0.8253, 0.5204, 0.8253, 0.5204, 0.8287, 0.6805, 0.8098, 0.6771, 0.8093, 0.677, 0.8083, 0.6809, 0.8089, 0.6809, 0.8089, 0.677, 0.8083, 0.6769, 0.8074, 0.6813, 0.808, 0.6813, 0.808, 0.6769, 0.8074, 0.6768, 0.8066, 0.6816, 0.8073, 0.02321, 0.821, 0.02321, 0.8163, 0.02418, 0.8163, 0.02418, 0.8211, 0.02418, 0.8163, 0.02418, 0.8115, 0.02514, 0.8116, 0.02514, 0.8163, 0.3369, 0.7679, 0.3414, 0.7697, 0.341, 0.7703, 0.3368, 0.7686, 0.3368, 0.7686, 0.341, 0.7703, 0.3404, 0.7711, 0.3367, 0.7696, 0.3367, 0.7696, 0.3404, 0.7711, 0.3398, 0.7719, 0.3366, 0.7706, 0.517, 0.8253, 0.517, 0.8219, 0.5177, 0.8223, 0.5177, 0.8253, 0.5177, 0.8253, 0.5177, 0.8223, 0.5187, 0.8224, 0.5187, 0.8253, 0.5187, 0.8253, 0.5187, 0.8224, 0.5197, 0.8223, 0.5197, 0.8253, 0.5197, 0.8253, 0.5197, 0.8223, 0.5204, 0.8219, 0.5204, 0.8253, 0.6771, 0.8093, 0.6738, 0.8106, 0.6733, 0.8098, 0.677, 0.8083, 0.677, 0.8083, 0.6733, 0.8098, 0.6727, 0.809, 0.6769, 0.8074, 0.6769, 0.8074, 0.6727, 0.809, 0.6723, 0.8084, 0.6768, 0.8066, 0.02321, 0.8163, 0.02321, 0.8116, 0.02418, 0.8115, 0.02418, 0.8163, 0.7019, 0.8066, 0.7019, 0.8102, 0.7009, 0.8103, 0.7009, 0.8069, 0.3414, 0.7697, 0.3444, 0.7736, 0.3438, 0.7738, 0.341, 0.7703, 0.341, 0.7703, 0.3438, 0.7738, 0.3429, 0.7742, 0.3404, 0.7711, 0.3404, 0.7711, 0.3429, 0.7742, 0.342, 0.7746, 0.3398, 0.7719, 0.3398, 0.7719, 0.342, 0.7746, 0.3414, 0.7749, 0.3394, 0.7724, 0.5177, 0.8223, 0.5177, 0.82, 0.5187, 0.8203, 0.5187, 0.8224, 0.5187, 0.8224, 0.5187, 0.8203, 0.5197, 0.82, 0.5197, 0.8223, 0.6743, 0.8111, 0.6723, 0.8136, 0.6717, 0.8133, 0.6738, 0.8106, 0.6738, 0.8106, 0.6717, 0.8133, 0.6708, 0.8129, 0.6733, 0.8098, 0.6733, 0.8098, 0.6708, 0.8129, 0.6699, 0.8125, 0.6727, 0.809, 0.6727, 0.809, 0.6699, 0.8125, 0.6692, 0.8123, 0.6723, 0.8084, 0.02321, 0.8116, 0.02321, 0.8082, 0.02418, 0.808, 0.02418, 0.8115, 0.7019, 0.8102, 0.7019, 0.815, 0.7009, 0.815, 0.7009, 0.8103, 0.7009, 0.8103, 0.7009, 0.815, 0.7002, 0.815, 0.7002, 0.8107, 0.3438, 0.7738, 0.3444, 0.7783, 0.3435, 0.7782, 0.3429, 0.7742, 0.3429, 0.7742, 0.3435, 0.7782, 0.3425, 0.7781, 0.342, 0.7746, 0.1057, 0.8435, 0.1057, 0.8401, 0.1064, 0.8401, 0.1064, 0.8431, 0.1064, 0.8431, 0.1064, 0.8401, 0.1074, 0.8401, 0.1074, 0.843, 0.1074, 0.843, 0.1074, 0.8401, 0.1083, 0.8401, 0.1083, 0.8431, 0.1083, 0.8431, 0.1083, 0.8401, 0.109, 0.8401, 0.109, 0.8435, 0.6717, 0.8133, 0.6712, 0.8168, 0.6702, 0.8169, 0.6708, 0.8129, 0.6708, 0.8129, 0.6702, 0.8169, 0.6692, 0.817, 0.6699, 0.8125, 0.6699, 0.8125, 0.6692, 0.817, 0.6685, 0.8171, 0.6692, 0.8123, 0.7028, 0.8103, 0.7028, 0.815, 0.7019, 0.815, 0.7019, 0.8102, 0.8169, 0.2875, 0.8147, 0.2985, 0.8053, 0.2985, 0.4148, 0.7961, 0.4182, 0.8063, 0.4061, 0.8063, 0.4148, 0.4214, 0.4155, 0.4074, 0.4235, 0.4214])
me_cube_001.materials.append(mat_material_001)
me_cube_001.use_paint_bone_selection = False
me_cube_001.use_paint_mask = True
me_cube_001.update()

# ---- objects
ob_cube = bpy.data.objects.new('Cube', me_cube_001)

# ---- transforms, parenting, visibility, modifiers, constraints
ob_cube.location = (0.0, 0.0, 0.0)

# ---- collection membership
col_collection.objects.link(ob_cube)

# ---- scene / render settings (as saved in the file)
scene.frame_start = 1; scene.frame_end = 250; scene.frame_set(1)
scene.render.engine = 'BLENDER_EEVEE_NEXT'
scene.cycles.sampling_pattern = 'TABULATED_SOBOL'
bpy.context.view_layer.update()

# ---- added for rendering (the .blend has no active camera and no usable light): camera, sun
cam_auto = bpy.data.cameras.new('AutoCamera')
cam_auto.lens = 50.0
cam_auto.sensor_width = 36.0
cam_auto.clip_end = 1000.0
ob_auto_camera = bpy.data.objects.new('AutoCamera', cam_auto)
scene.collection.objects.link(ob_auto_camera)
ob_auto_camera.location = (7.46433, -11.256, 6.9644)
ob_auto_camera.rotation_euler = (1.09748, -7.21219e-08, 0.694738)
scene.camera = ob_auto_camera
light_auto_sun = bpy.data.lights.new('AutoSun', 'SUN')
light_auto_sun.energy = 3.0
light_auto_sun.angle = 0.0523599
ob_auto_sun = bpy.data.objects.new('AutoSun', light_auto_sun)
scene.collection.objects.link(ob_auto_sun)
ob_auto_sun.rotation_euler = (0.872665, 0.174533, 0.523599)
bpy.context.view_layer.update()
